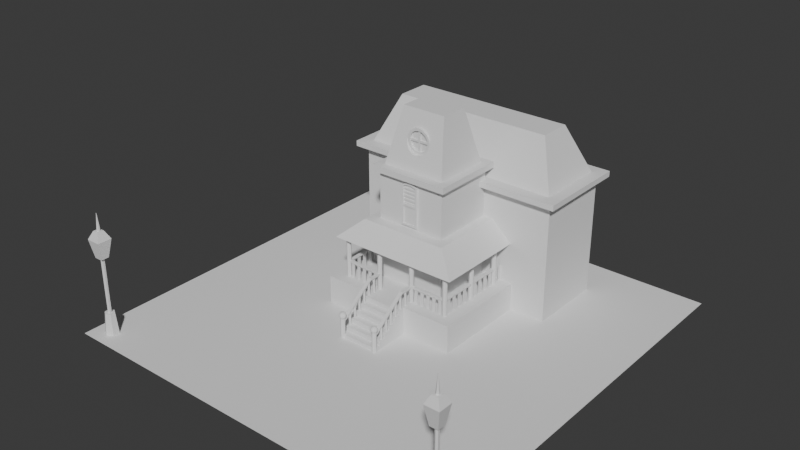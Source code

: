 # Source: house-1.blend  (saved by Blender 4.2.66; exported with 4.5.12 LTS)
import bpy
from mathutils import Matrix  # noqa: F401  (used for matrix-valued properties, if any)

bpy.ops.wm.read_factory_settings(use_empty=True)
scene = bpy.context.scene
scene.name = 'Scene'

# ---- collections
col_collection = bpy.data.collections.new('Collection'); scene.collection.children.link(col_collection)
col_boolean_cutters = bpy.data.collections.new('boolean_cutters'); scene.collection.children.link(col_boolean_cutters)
col_boolean_cutters.hide_render = True

# ---- world
world_world = bpy.data.worlds.new('World'); scene.world = world_world
world_world.use_nodes = True; world_world.node_tree.nodes.clear()
_N = world_world.node_tree.nodes; _L = world_world.node_tree.links
n0 = _N.new('ShaderNodeOutputWorld'); n0.name = 'World Output'; n0.location = (300, 300)
n1 = _N.new('ShaderNodeBackground'); n1.name = 'Background'; n1.location = (10, 300)
n1.inputs[0].default_value = (0.05088, 0.05088, 0.05088, 1.0)
_L.new(n1.outputs[0], n0.inputs[0])
n0.is_active_output = True
world_world.color = (0.05088, 0.05088, 0.05088)
world_world.sun_shadow_jitter_overblur = 0.0

# ---- meshes
me_plane = bpy.data.meshes.new('Plane')
me_plane.from_pydata([(-1.0, -1.0, 0.0), (1.0, -1.0, 0.0), (-1.0, 1.0, 0.0), (1.0, 1.0, 0.0)], [], [(0, 1, 3, 2)])
_uv = me_plane.uv_layers.new(name='UVMap')
_uv.uv.foreach_set('vector', [0.0, 0.0, 1.0, 0.0, 1.0, 1.0, 0.0, 1.0])
me_plane.update()
me_plane_001 = bpy.data.meshes.new('Plane.001')
me_plane_001.from_pydata([(-1.0, -1.0, 0.0), (1.0, -1.0, 0.0), (-1.0, 0.5391, 0.0), (1.0, 0.5391, 0.0), (-1.0, -1.0, 2.353), (1.0, -1.0, 2.353), (-1.0, 0.5391, 2.353), (1.0, 0.5391, 2.353), (1.0, -1.0, 0.5483), (-1.0, -1.0, 0.5483), (1.0, 0.5391, 0.5483), (-1.0, 0.5391, 0.5483), (-0.6625, -1.0, 0.0), (0.6625, -1.0, 0.0), (0.5629, 0.5391, 0.0), (-0.5629, 0.5391, 0.0), (-0.5629, -1.0, 2.353), (0.5629, -1.0, 2.353), (0.5629, 0.5391, 2.353), (-0.5629, 0.5391, 2.353), (-0.5629, 0.5391, 0.5483), (0.5629, 0.5391, 0.5483), (0.6625, -1.0, 0.5483), (-0.6625, -1.0, 0.5483), (-0.6625, -2.917, 0.0), (0.6625, -2.917, 0.0), (0.6625, -2.917, 0.5483), (-0.6625, -2.917, 0.5483)], [], [(13, 14, 3, 1), (22, 8, 5, 17), (8, 10, 7, 5), (11, 9, 4, 6), (20, 11, 6, 19), (15, 2, 11, 20), (2, 0, 9, 11), (1, 3, 10, 8), (13, 1, 8, 22), (0, 12, 23, 9), (12, 13, 25, 24), (3, 14, 21, 10), (14, 15, 20, 21), (10, 21, 18, 7), (21, 20, 19, 18), (9, 23, 16, 4), (23, 22, 17, 16), (0, 2, 15, 12), (12, 15, 14, 13), (24, 25, 26, 27), (23, 12, 24, 27), (13, 22, 26, 25), (22, 23, 27, 26)])
_uv = me_plane_001.uv_layers.new(name='UVMap')
_uv.uv.foreach_set('vector', [0.6667, 0.0, 0.6667, 1.0, 1.0, 1.0, 1.0, 0.0, 0.6667, 0.0, 1.0, 0.0, 1.0, 0.0, 0.6667, 0.0, 1.0, 0.0, 1.0, 1.0, 1.0, 1.0, 1.0, 0.0, 0.0, 1.0, 0.0, 0.0, 0.0, 0.0, 0.0, 1.0, 0.3333, 1.0, 0.0, 1.0, 0.0, 1.0, 0.3333, 1.0, 0.3333, 1.0, 0.0, 1.0, 0.0, 1.0, 0.3333, 1.0, 0.0, 1.0, 0.0, 0.0, 0.0, 0.0, 0.0, 1.0, 1.0, 0.0, 1.0, 1.0, 1.0, 1.0, 1.0, 0.0, 0.6667, 0.0, 1.0, 0.0, 1.0, 0.0, 0.6667, 0.0, 0.0, 0.0, 0.3333, 0.0, 0.3333, 0.0, 0.0, 0.0, 0.3333, 0.0, 0.6667, 0.0, 0.6667, 0.0, 0.3333, 0.0, 1.0, 1.0, 0.6667, 1.0, 0.6667, 1.0, 1.0, 1.0, 0.6667, 1.0, 0.3333, 1.0, 0.3333, 1.0, 0.6667, 1.0, 1.0, 1.0, 0.6667, 1.0, 0.6667, 1.0, 1.0, 1.0, 0.6667, 1.0, 0.3333, 1.0, 0.3333, 1.0, 0.6667, 1.0, 0.0, 0.0, 0.3333, 0.0, 0.3333, 0.0, 0.0, 0.0, 0.3333, 0.0, 0.6667, 0.0, 0.6667, 0.0, 0.3333, 0.0, 0.0, 0.0, 0.0, 1.0, 0.3333, 1.0, 0.3333, 0.0, 0.3333, 0.0, 0.3333, 1.0, 0.6667, 1.0, 0.6667, 0.0, 0.3333, 0.0, 0.6667, 0.0, 0.6667, 0.0, 0.3333, 0.0, 0.3333, 0.0, 0.3333, 0.0, 0.3333, 0.0, 0.3333, 0.0, 0.6667, 0.0, 0.6667, 0.0, 0.6667, 0.0, 0.6667, 0.0, 0.6667, 0.0, 0.3333, 0.0, 0.3333, 0.0, 0.6667, 0.0])
me_plane_001.update()
me_plane_002 = bpy.data.meshes.new('Plane.002')
me_plane_002.from_pydata([(0.334, -1.0, 0.5483), (-0.334, -1.0, 0.5483), (0.334, -2.263, 0.5483), (-0.334, -2.263, 0.5483), (0.334, -1.0, 2.669), (-0.334, -1.0, 2.669), (0.334, -2.263, 2.669), (-0.334, -2.263, 2.669), (-0.334, -2.263, 1.592), (-0.334, -1.0, 1.592), (0.334, -1.0, 1.592), (0.334, -2.263, 1.592)], [], [(0, 2, 3, 1), (9, 8, 7, 5), (10, 9, 5, 4), (11, 10, 4, 6), (8, 11, 6, 7), (3, 2, 11, 8), (2, 0, 10, 11), (0, 1, 9, 10), (1, 3, 8, 9)])
_uv = me_plane_002.uv_layers.new(name='UVMap')
_uv.uv.foreach_set('vector', [0.0, 0.0, 0.0, 0.0, 0.0, 0.0, 0.0, 0.0, 0.0, 0.0, 0.0, 0.0, 0.0, 0.0, 0.0, 0.0, 0.0, 0.0, 0.0, 0.0, 0.0, 0.0, 0.0, 0.0, 0.0, 0.0, 0.0, 0.0, 0.0, 0.0, 0.0, 0.0, 0.0, 0.0, 0.0, 0.0, 0.0, 0.0, 0.0, 0.0, 0.0, 0.0, 0.0, 0.0, 0.0, 0.0, 0.0, 0.0, 0.0, 0.0, 0.0, 0.0, 0.0, 0.0, 0.0, 0.0, 0.0, 0.0, 0.0, 0.0, 0.0, 0.0, 0.0, 0.0, 0.0, 0.0, 0.0, 0.0, 0.0, 0.0, 0.0, 0.0])
me_plane_002.update()
me_plane_003 = bpy.data.meshes.new('Plane.003')
me_plane_003.from_pydata([(-2.07, -1.0, 2.353), (2.07, -1.0, 2.353), (-2.07, 0.5391, 2.353), (2.07, 0.5391, 2.353), (1.603, 0.09138, 3.392), (1.603, -0.5522, 3.392), (-1.603, -0.5522, 3.392), (-1.603, 0.09138, 3.392), (-2.07, 0.5391, 2.353), (-2.07, -1.0, 2.353), (-1.999, -0.929, 2.463), (1.999, -0.929, 2.463), (2.07, -1.0, 2.353), (2.07, 0.5391, 2.353), (-1.999, 0.4681, 2.463), (1.999, 0.4681, 2.463), (-2.236, 0.7045, 2.353), (-2.236, -1.165, 2.353), (-2.236, -1.165, 2.463), (2.236, -1.165, 2.463), (2.236, -1.165, 2.353), (2.236, 0.7045, 2.353), (-2.236, 0.7045, 2.463), (2.236, 0.7045, 2.463)], [], [(6, 5, 4, 7), (0, 2, 3, 1), (2, 0, 9, 8), (1, 3, 13, 12), (7, 4, 15, 14), (4, 5, 11, 15), (11, 10, 18, 19), (10, 14, 22, 18), (9, 12, 20, 17), (13, 8, 16, 21), (3, 2, 8, 13), (0, 1, 12, 9), (6, 7, 14, 10), (5, 6, 10, 11), (16, 17, 18, 22), (20, 21, 23, 19), (21, 16, 22, 23), (17, 20, 19, 18), (15, 11, 19, 23), (14, 15, 23, 22), (12, 13, 21, 20), (8, 9, 17, 16)])
_uv = me_plane_003.uv_layers.new(name='UVMap')
_uv.uv.foreach_set('vector', [0.0, 0.0, 1.0, 0.0, 1.0, 1.0, 0.0, 1.0, 0.0, 0.0, 0.0, 1.0, 1.0, 1.0, 1.0, 0.0, 0.0, 1.0, 0.0, 0.0, 0.0, 0.0, 0.0, 1.0, 1.0, 0.0, 1.0, 1.0, 1.0, 1.0, 1.0, 0.0, 0.0, 1.0, 1.0, 1.0, 1.0, 1.0, 0.0, 1.0, 1.0, 1.0, 1.0, 0.0, 1.0, 0.0, 1.0, 1.0, 1.0, 0.0, 0.0, 0.0, 0.0, 0.0, 1.0, 0.0, 0.0, 0.0, 0.0, 1.0, 0.0, 1.0, 0.0, 0.0, 0.0, 0.0, 1.0, 0.0, 1.0, 0.0, 0.0, 0.0, 1.0, 1.0, 0.0, 1.0, 0.0, 1.0, 1.0, 1.0, 1.0, 1.0, 0.0, 1.0, 0.0, 1.0, 1.0, 1.0, 0.0, 0.0, 1.0, 0.0, 1.0, 0.0, 0.0, 0.0, 0.0, 0.0, 0.0, 1.0, 0.0, 1.0, 0.0, 0.0, 1.0, 0.0, 0.0, 0.0, 0.0, 0.0, 1.0, 0.0, 0.0, 1.0, 0.0, 0.0, 0.0, 0.0, 0.0, 1.0, 1.0, 0.0, 1.0, 1.0, 1.0, 1.0, 1.0, 0.0, 1.0, 1.0, 0.0, 1.0, 0.0, 1.0, 1.0, 1.0, 0.0, 0.0, 1.0, 0.0, 1.0, 0.0, 0.0, 0.0, 1.0, 1.0, 1.0, 0.0, 1.0, 0.0, 1.0, 1.0, 0.0, 1.0, 1.0, 1.0, 1.0, 1.0, 0.0, 1.0, 1.0, 0.0, 1.0, 1.0, 1.0, 1.0, 1.0, 0.0, 0.0, 1.0, 0.0, 0.0, 0.0, 0.0, 0.0, 1.0])
me_plane_003.update()
me_plane_004 = bpy.data.meshes.new('Plane.004')
me_plane_004.from_pydata([(0.6916, -1.0, 2.669), (-0.6916, -1.0, 2.669), (0.6916, -2.263, 2.669), (-0.6916, -2.263, 2.669), (0.4374, -1.352, 3.862), (-0.4374, -1.352, 3.862), (0.4374, -1.911, 3.862), (-0.4374, -1.911, 3.862), (0.6916, -1.0, 2.669), (-0.6916, -1.0, 2.669), (0.6916, -2.263, 2.669), (-0.6916, -2.263, 2.669), (0.6316, -1.06, 2.787), (-0.6316, -1.06, 2.787), (0.6316, -2.203, 2.787), (-0.6316, -2.203, 2.787), (0.7941, -0.8975, 2.669), (-0.7941, -0.8975, 2.669), (0.7941, -2.366, 2.669), (-0.7941, -2.366, 2.669), (0.7941, -0.8975, 2.787), (-0.7941, -0.8975, 2.787), (0.7941, -2.366, 2.787), (-0.7941, -2.366, 2.787)], [], [(0, 2, 3, 1), (4, 5, 7, 6), (1, 3, 11, 9), (5, 4, 12, 13), (7, 5, 13, 15), (3, 2, 10, 11), (14, 15, 23, 22), (12, 14, 22, 20), (8, 9, 17, 16), (9, 11, 19, 17), (0, 1, 9, 8), (4, 6, 14, 12), (6, 7, 15, 14), (2, 0, 8, 10), (16, 17, 21, 20), (18, 16, 20, 22), (19, 18, 22, 23), (17, 19, 23, 21), (10, 8, 16, 18), (11, 10, 18, 19), (15, 13, 21, 23), (13, 12, 20, 21)])
_uv = me_plane_004.uv_layers.new(name='UVMap')
_uv.uv.foreach_set('vector', [0.0, 0.0, 0.0, 0.0, 0.0, 0.0, 0.0, 0.0, 0.0, 0.0, 0.0, 0.0, 0.0, 0.0, 0.0, 0.0, 0.0, 0.0, 0.0, 0.0, 0.0, 0.0, 0.0, 0.0, 0.0, 0.0, 0.0, 0.0, 0.0, 0.0, 0.0, 0.0, 0.0, 0.0, 0.0, 0.0, 0.0, 0.0, 0.0, 0.0, 0.0, 0.0, 0.0, 0.0, 0.0, 0.0, 0.0, 0.0, 0.0, 0.0, 0.0, 0.0, 0.0, 0.0, 0.0, 0.0, 0.0, 0.0, 0.0, 0.0, 0.0, 0.0, 0.0, 0.0, 0.0, 0.0, 0.0, 0.0, 0.0, 0.0, 0.0, 0.0, 0.0, 0.0, 0.0, 0.0, 0.0, 0.0, 0.0, 0.0, 0.0, 0.0, 0.0, 0.0, 0.0, 0.0, 0.0, 0.0, 0.0, 0.0, 0.0, 0.0, 0.0, 0.0, 0.0, 0.0, 0.0, 0.0, 0.0, 0.0, 0.0, 0.0, 0.0, 0.0, 0.0, 0.0, 0.0, 0.0, 0.0, 0.0, 0.0, 0.0, 0.0, 0.0, 0.0, 0.0, 0.0, 0.0, 0.0, 0.0, 0.0, 0.0, 0.0, 0.0, 0.0, 0.0, 0.0, 0.0, 0.0, 0.0, 0.0, 0.0, 0.0, 0.0, 0.0, 0.0, 0.0, 0.0, 0.0, 0.0, 0.0, 0.0, 0.0, 0.0, 0.0, 0.0, 0.0, 0.0, 0.0, 0.0, 0.0, 0.0, 0.0, 0.0, 0.0, 0.0, 0.0, 0.0, 0.0, 0.0, 0.0, 0.0, 0.0, 0.0, 0.0, 0.0, 0.0, 0.0, 0.0, 0.0, 0.0, 0.0, 0.0, 0.0, 0.0, 0.0])
me_plane_004.update()
me_plane_005 = bpy.data.meshes.new('Plane.005')
me_plane_005.from_pydata([(-0.4225, -2.487, 1.728), (-0.4225, -0.9222, 1.728), (0.4225, -0.9222, 1.728), (0.4225, -2.487, 1.728), (-0.6285, -2.805, 1.346), (-0.6285, -0.8884, 1.346), (0.6285, -0.8884, 1.346), (0.6285, -2.805, 1.346)], [], [(1, 2, 6, 5), (3, 0, 4, 7), (0, 1, 5, 4), (2, 3, 7, 6), (3, 2, 1, 0)])
_uv = me_plane_005.uv_layers.new(name='UVMap')
_uv.uv.foreach_set('vector', [0.0, 0.0, 0.0, 0.0, 0.0, 0.0, 0.0, 0.0, 0.0, 0.0, 0.0, 0.0, 0.0, 0.0, 0.0, 0.0, 0.0, 0.0, 0.0, 0.0, 0.0, 0.0, 0.0, 0.0, 0.0, 0.0, 0.0, 0.0, 0.0, 0.0, 0.0, 0.0, 0.0, 0.0, 0.0, 0.0, 0.0, 0.0, 0.0, 0.0])
me_plane_005.update()
me_circle = bpy.data.meshes.new('Circle')
me_circle.from_pydata([(1.192e-07, 0.04543, 0.0), (-0.03213, 0.03213, 0.0), (-0.04543, 0.0, 0.0), (-0.03213, -0.03213, 0.0), (1.192e-07, -0.04543, 0.0), (0.03213, -0.03213, 0.0), (0.04543, 0.0, 0.0), (0.03213, 0.03213, 0.0), (1.192e-07, 0.04543, 0.835), (-0.03213, 0.03213, 0.835), (-0.04543, 0.0, 0.835), (-0.03213, -0.03213, 0.835), (1.192e-07, -0.04543, 0.835), (0.03213, -0.03213, 0.835), (0.04543, 0.0, 0.835), (0.03213, 0.03213, 0.835)], [], [(1, 0, 8, 9), (0, 7, 15, 8), (6, 5, 13, 14), (4, 3, 11, 12), (2, 1, 9, 10), (7, 6, 14, 15), (5, 4, 12, 13), (3, 2, 10, 11)])
_uv = me_circle.uv_layers.new(name='UVMap')
_uv.uv.foreach_set('vector', [0.0, 0.0, 0.0, 0.0, 0.0, 0.0, 0.0, 0.0, 0.0, 0.0, 0.0, 0.0, 0.0, 0.0, 0.0, 0.0, 0.0, 0.0, 0.0, 0.0, 0.0, 0.0, 0.0, 0.0, 0.0, 0.0, 0.0, 0.0, 0.0, 0.0, 0.0, 0.0, 0.0, 0.0, 0.0, 0.0, 0.0, 0.0, 0.0, 0.0, 0.0, 0.0, 0.0, 0.0, 0.0, 0.0, 0.0, 0.0, 0.0, 0.0, 0.0, 0.0, 0.0, 0.0, 0.0, 0.0, 0.0, 0.0, 0.0, 0.0, 0.0, 0.0, 0.0, 0.0])
me_circle.update()
me_circle_001 = bpy.data.meshes.new('Circle.001')
me_circle_001.from_pydata([(1.192e-07, 0.04543, 0.0), (-0.03213, 0.03213, 0.0), (-0.04543, 0.0, 0.0), (-0.03213, -0.03213, 0.0), (1.192e-07, -0.04543, 0.0), (0.03213, -0.03213, 0.0), (0.04543, 0.0, 0.0), (0.03213, 0.03213, 0.0), (1.192e-07, 0.04543, 0.835), (-0.03213, 0.03213, 0.835), (-0.04543, 0.0, 0.835), (-0.03213, -0.03213, 0.835), (1.192e-07, -0.04543, 0.835), (0.03213, -0.03213, 0.835), (0.04543, 0.0, 0.835), (0.03213, 0.03213, 0.835)], [], [(1, 0, 8, 9), (0, 7, 15, 8), (6, 5, 13, 14), (4, 3, 11, 12), (2, 1, 9, 10), (7, 6, 14, 15), (5, 4, 12, 13), (3, 2, 10, 11)])
_uv = me_circle_001.uv_layers.new(name='UVMap')
_uv.uv.foreach_set('vector', [0.0, 0.0, 0.0, 0.0, 0.0, 0.0, 0.0, 0.0, 0.0, 0.0, 0.0, 0.0, 0.0, 0.0, 0.0, 0.0, 0.0, 0.0, 0.0, 0.0, 0.0, 0.0, 0.0, 0.0, 0.0, 0.0, 0.0, 0.0, 0.0, 0.0, 0.0, 0.0, 0.0, 0.0, 0.0, 0.0, 0.0, 0.0, 0.0, 0.0, 0.0, 0.0, 0.0, 0.0, 0.0, 0.0, 0.0, 0.0, 0.0, 0.0, 0.0, 0.0, 0.0, 0.0, 0.0, 0.0, 0.0, 0.0, 0.0, 0.0, 0.0, 0.0, 0.0, 0.0])
me_circle_001.update()
me_circle_002 = bpy.data.meshes.new('Circle.002')
me_circle_002.from_pydata([(1.192e-07, 0.04543, 0.0), (-0.03213, 0.03213, 0.0), (-0.04543, 0.0, 0.0), (-0.03213, -0.03213, 0.0), (1.192e-07, -0.04543, 0.0), (0.03213, -0.03213, 0.0), (0.04543, 0.0, 0.0), (0.03213, 0.03213, 0.0), (1.192e-07, 0.04543, 0.835), (-0.03213, 0.03213, 0.835), (-0.04543, 0.0, 0.835), (-0.03213, -0.03213, 0.835), (1.192e-07, -0.04543, 0.835), (0.03213, -0.03213, 0.835), (0.04543, 0.0, 0.835), (0.03213, 0.03213, 0.835)], [], [(1, 0, 8, 9), (0, 7, 15, 8), (6, 5, 13, 14), (4, 3, 11, 12), (2, 1, 9, 10), (7, 6, 14, 15), (5, 4, 12, 13), (3, 2, 10, 11)])
_uv = me_circle_002.uv_layers.new(name='UVMap')
_uv.uv.foreach_set('vector', [0.0, 0.0, 0.0, 0.0, 0.0, 0.0, 0.0, 0.0, 0.0, 0.0, 0.0, 0.0, 0.0, 0.0, 0.0, 0.0, 0.0, 0.0, 0.0, 0.0, 0.0, 0.0, 0.0, 0.0, 0.0, 0.0, 0.0, 0.0, 0.0, 0.0, 0.0, 0.0, 0.0, 0.0, 0.0, 0.0, 0.0, 0.0, 0.0, 0.0, 0.0, 0.0, 0.0, 0.0, 0.0, 0.0, 0.0, 0.0, 0.0, 0.0, 0.0, 0.0, 0.0, 0.0, 0.0, 0.0, 0.0, 0.0, 0.0, 0.0, 0.0, 0.0, 0.0, 0.0])
me_circle_002.update()
me_circle_003 = bpy.data.meshes.new('Circle.003')
me_circle_003.from_pydata([(0.0, 0.04543, 0.0), (-0.03213, 0.03213, 0.0), (-0.04543, 0.0, 0.0), (-0.03213, -0.03213, 0.0), (0.0, -0.04543, 0.0), (0.03213, -0.03213, 0.0), (0.04543, 0.0, 0.0), (0.03213, 0.03213, 0.0), (0.0, 0.04543, 0.835), (-0.03213, 0.03213, 0.835), (-0.04543, 0.0, 0.835), (-0.03213, -0.03213, 0.835), (0.0, -0.04543, 0.835), (0.03213, -0.03213, 0.835), (0.04543, 0.0, 0.835), (0.03213, 0.03213, 0.835)], [], [(1, 0, 8, 9), (0, 7, 15, 8), (6, 5, 13, 14), (4, 3, 11, 12), (2, 1, 9, 10), (7, 6, 14, 15), (5, 4, 12, 13), (3, 2, 10, 11)])
_uv = me_circle_003.uv_layers.new(name='UVMap')
_uv.uv.foreach_set('vector', [0.0, 0.0, 0.0, 0.0, 0.0, 0.0, 0.0, 0.0, 0.0, 0.0, 0.0, 0.0, 0.0, 0.0, 0.0, 0.0, 0.0, 0.0, 0.0, 0.0, 0.0, 0.0, 0.0, 0.0, 0.0, 0.0, 0.0, 0.0, 0.0, 0.0, 0.0, 0.0, 0.0, 0.0, 0.0, 0.0, 0.0, 0.0, 0.0, 0.0, 0.0, 0.0, 0.0, 0.0, 0.0, 0.0, 0.0, 0.0, 0.0, 0.0, 0.0, 0.0, 0.0, 0.0, 0.0, 0.0, 0.0, 0.0, 0.0, 0.0, 0.0, 0.0, 0.0, 0.0])
me_circle_003.update()
me_plane_006 = bpy.data.meshes.new('Plane.006')
me_plane_006.from_pydata([(0.1896, -2.917, 0.5483), (-0.1896, -2.917, 0.5483), (0.1896, -3.046, 0.5483), (-0.1896, -3.046, 0.5483), (0.1896, -3.046, 0.4534), (-0.1896, -3.046, 0.4534), (0.1896, -3.175, 0.4534), (-0.1896, -3.175, 0.4534), (0.1896, -3.175, 0.3586), (-0.1896, -3.175, 0.3586), (0.1896, -3.303, 0.3586), (-0.1896, -3.303, 0.3586), (0.1896, -3.303, 0.2638), (-0.1896, -3.303, 0.2638), (0.1896, -3.432, 0.2638), (-0.1896, -3.432, 0.2638), (0.1896, -3.432, 0.1689), (-0.1896, -3.432, 0.1689), (0.1896, -3.561, 0.1689), (-0.1896, -3.561, 0.1689), (-0.1896, -2.917, -0.02072), (-0.1896, -3.561, 0.07411), (0.1896, -3.561, 0.07411), (0.1896, -2.917, -0.02072), (0.1896, -3.689, 0.07411), (-0.1896, -3.689, 0.07411), (0.1896, -3.689, -0.02072), (-0.1896, -3.689, -0.02072)], [], [(0, 1, 3, 2), (2, 3, 5, 4), (4, 5, 7, 6), (6, 7, 9, 8), (8, 9, 11, 10), (10, 11, 13, 12), (12, 13, 15, 14), (14, 15, 17, 16), (16, 17, 19, 18), (18, 19, 21, 22), (22, 21, 25, 24), (24, 25, 27, 26), (1, 0, 23, 20), (2, 4, 6, 8, 10, 12, 14, 16, 18, 22, 24, 26, 23, 0), (1, 20, 27, 25, 21, 19, 17, 15, 13, 11, 9, 7, 5, 3), (27, 20, 23, 26)])
_uv = me_plane_006.uv_layers.new(name='UVMap')
_uv.uv.foreach_set('vector', [0.0, 0.0, 0.0, 0.0, 0.0, 0.0, 0.0, 0.0, 0.0, 0.0, 0.0, 0.0, 0.0, 0.0, 0.0, 0.0, 0.0, 0.0, 0.0, 0.0, 0.0, 0.0, 0.0, 0.0, 0.0, 0.0, 0.0, 0.0, 0.0, 0.0, 0.0, 0.0, 0.0, 0.0, 0.0, 0.0, 0.0, 0.0, 0.0, 0.0, 0.0, 0.0, 0.0, 0.0, 0.0, 0.0, 0.0, 0.0, 0.0, 0.0, 0.0, 0.0, 0.0, 0.0, 0.0, 0.0, 0.0, 0.0, 0.0, 0.0, 0.0, 0.0, 0.0, 0.0, 0.0, 0.0, 0.0, 0.0, 0.0, 0.0, 0.0, 0.0, 0.0, 0.0, 0.0, 0.0, 0.0, 0.0, 0.0, 0.0, 0.0, 0.0, 0.0, 0.0, 0.0, 0.0, 0.0, 0.0, 0.0, 0.0, 0.0, 0.0, 0.0, 0.0, 0.0, 0.0, 0.0, 0.0, 0.0, 0.0, 0.0, 0.0, 0.0, 0.0, 0.0, 0.0, 0.0, 0.0, 0.0, 0.0, 0.0, 0.0, 0.0, 0.0, 0.0, 0.0, 0.0, 0.0, 0.0, 0.0, 0.0, 0.0, 0.0, 0.0, 0.0, 0.0, 0.0, 0.0, 0.0, 0.0, 0.0, 0.0, 0.0, 0.0, 0.0, 0.0, 0.0, 0.0, 0.0, 0.0, 0.0, 0.0, 0.0, 0.0, 0.0, 0.0, 0.0, 0.0, 0.0, 0.0, 0.0, 0.0, 0.0, 0.0, 0.0, 0.0, 0.0, 0.0, 0.0, 0.0, 0.0, 0.0, 0.0, 0.0, 0.0, 0.0, 0.0, 0.0])
me_plane_006.update()
me_circle_004 = bpy.data.meshes.new('Circle.004')
me_circle_004.from_pydata([(0.0, 0.04543, 0.0), (-0.03213, 0.03213, 0.0), (-0.04543, 0.0, 0.0), (-0.03213, -0.03213, 0.0), (0.0, -0.04543, 0.0), (0.03213, -0.03213, 0.0), (0.04543, 0.0, 0.0), (0.03213, 0.03213, 0.0), (0.0, 0.04543, 0.44), (-0.03213, 0.03213, 0.44), (-0.04543, 0.0, 0.44), (-0.03213, -0.03213, 0.44), (0.0, -0.04543, 0.44), (0.03213, -0.03213, 0.44), (0.04543, 0.0, 0.44), (0.03213, 0.03213, 0.44)], [], [(1, 0, 8, 9), (0, 7, 15, 8), (6, 5, 13, 14), (4, 3, 11, 12), (2, 1, 9, 10), (7, 6, 14, 15), (5, 4, 12, 13), (3, 2, 10, 11), (9, 8, 15, 14, 13, 12, 11, 10)])
_uv = me_circle_004.uv_layers.new(name='UVMap')
_uv.uv.foreach_set('vector', [0.0, 0.0, 0.0, 0.0, 0.0, 0.0, 0.0, 0.0, 0.0, 0.0, 0.0, 0.0, 0.0, 0.0, 0.0, 0.0, 0.0, 0.0, 0.0, 0.0, 0.0, 0.0, 0.0, 0.0, 0.0, 0.0, 0.0, 0.0, 0.0, 0.0, 0.0, 0.0, 0.0, 0.0, 0.0, 0.0, 0.0, 0.0, 0.0, 0.0, 0.0, 0.0, 0.0, 0.0, 0.0, 0.0, 0.0, 0.0, 0.0, 0.0, 0.0, 0.0, 0.0, 0.0, 0.0, 0.0, 0.0, 0.0, 0.0, 0.0, 0.0, 0.0, 0.0, 0.0, 0.0, 0.0, 0.0, 0.0, 0.0, 0.0, 0.0, 0.0, 0.0, 0.0, 0.0, 0.0, 0.0, 0.0, 0.0, 0.0])
me_circle_004.update()
me_plane_007 = bpy.data.meshes.new('Plane.007')
me_plane_007.from_pydata([(-0.03726, -0.002634, 0.0), (0.03726, -0.002634, 0.0), (-0.03726, 0.7299, 0.5382), (0.03726, 0.7299, 0.5382), (-0.03726, 1.005, 0.5382), (0.03726, 1.005, 0.5382), (-0.03726, 0.7299, 0.5047), (-0.03726, -0.002634, -0.0335), (0.03726, -0.002634, -0.0335), (0.03726, 0.7299, 0.5047), (0.03726, 1.005, 0.5047), (-0.03726, 1.005, 0.5047)], [], [(0, 2, 3, 1), (2, 4, 5, 3), (7, 8, 9, 6), (6, 9, 10, 11), (0, 1, 8, 7), (3, 5, 10, 9), (5, 4, 11, 10), (1, 3, 9, 8), (2, 0, 7, 6), (4, 2, 6, 11)])
_uv = me_plane_007.uv_layers.new(name='UVMap')
_uv.uv.foreach_set('vector', [0.0, 0.0, 0.0, 1.0, 1.0, 1.0, 1.0, 0.0, 0.0, 1.0, 0.0, 1.0, 1.0, 1.0, 1.0, 1.0, 0.0, 0.0, 1.0, 0.0, 1.0, 1.0, 0.0, 1.0, 0.0, 1.0, 1.0, 1.0, 1.0, 1.0, 0.0, 1.0, 0.0, 0.0, 1.0, 0.0, 1.0, 0.0, 0.0, 0.0, 1.0, 1.0, 1.0, 1.0, 1.0, 1.0, 1.0, 1.0, 1.0, 1.0, 0.0, 1.0, 0.0, 1.0, 1.0, 1.0, 1.0, 0.0, 1.0, 1.0, 1.0, 1.0, 1.0, 0.0, 0.0, 1.0, 0.0, 0.0, 0.0, 0.0, 0.0, 1.0, 0.0, 1.0, 0.0, 1.0, 0.0, 1.0, 0.0, 1.0])
me_plane_007.update()
me_roundcube = bpy.data.meshes.new('Roundcube')
me_roundcube.from_pydata([(0.04083, 0.04083, -0.04083), (0.01361, 0.04908, -0.04908), (-0.01361, 0.04908, -0.04908), (0.04908, 0.04908, -0.01361), (0.01636, 0.06684, -0.01636), (-0.01636, 0.06684, -0.01636), (0.04908, 0.04908, 0.01361), (0.01636, 0.06684, 0.01636), (-0.01636, 0.06684, 0.01636), (-0.04083, 0.04083, -0.04083), (-0.04908, 0.01361, -0.04908), (-0.04908, -0.01361, -0.04908), (-0.04908, 0.04908, -0.01361), (-0.06684, 0.01636, -0.01636), (-0.06684, -0.01636, -0.01636), (-0.04908, 0.04908, 0.01361), (-0.06684, 0.01636, 0.01636), (-0.06684, -0.01636, 0.01636), (-0.04083, -0.04083, -0.04083), (-0.01361, -0.04908, -0.04908), (0.01361, -0.04908, -0.04908), (-0.04908, -0.04908, -0.01361), (-0.01636, -0.06684, -0.01636), (0.01636, -0.06684, -0.01636), (-0.04908, -0.04908, 0.01361), (-0.01636, -0.06684, 0.01636), (0.01636, -0.06684, 0.01636), (0.04083, -0.04083, -0.04083), (0.04908, -0.01361, -0.04908), (0.04908, 0.01361, -0.04908), (0.04908, -0.04908, -0.01361), (0.06684, -0.01636, -0.01636), (0.06684, 0.01636, -0.01636), (0.04908, -0.04908, 0.01361), (0.06684, -0.01636, 0.01636), (0.06684, 0.01636, 0.01636), (0.01636, -0.01636, -0.06684), (-0.01636, -0.01636, -0.06684), (0.01636, 0.01636, -0.06684), (-0.01636, 0.01636, -0.06684), (0.04083, 0.04083, 0.04083), (0.01361, 0.04908, 0.04908), (-0.01361, 0.04908, 0.04908), (-0.04083, 0.04083, 0.04083), (0.04908, 0.01361, 0.04908), (0.01636, 0.01636, 0.06684), (-0.01636, 0.01636, 0.06684), (-0.04908, 0.01361, 0.04908), (0.04908, -0.01361, 0.04908), (0.01636, -0.01636, 0.06684), (-0.01636, -0.01636, 0.06684), (-0.04908, -0.01361, 0.04908), (0.04083, -0.04083, 0.04083), (0.01361, -0.04908, 0.04908), (-0.01361, -0.04908, 0.04908), (-0.04083, -0.04083, 0.04083)], [], [(0, 1, 4, 3), (1, 2, 5, 4), (2, 9, 12, 5), (3, 4, 7, 6), (4, 5, 8, 7), (5, 12, 15, 8), (6, 7, 41, 40), (7, 8, 42, 41), (8, 15, 43, 42), (9, 10, 13, 12), (10, 11, 14, 13), (11, 18, 21, 14), (12, 13, 16, 15), (13, 14, 17, 16), (14, 21, 24, 17), (15, 16, 47, 43), (16, 17, 51, 47), (17, 24, 55, 51), (18, 19, 22, 21), (19, 20, 23, 22), (20, 27, 30, 23), (21, 22, 25, 24), (22, 23, 26, 25), (23, 30, 33, 26), (24, 25, 54, 55), (25, 26, 53, 54), (26, 33, 52, 53), (27, 28, 31, 30), (28, 29, 32, 31), (29, 0, 3, 32), (30, 31, 34, 33), (31, 32, 35, 34), (32, 3, 6, 35), (33, 34, 48, 52), (34, 35, 44, 48), (35, 6, 40, 44), (27, 20, 36, 28), (20, 19, 37, 36), (19, 18, 11, 37), (28, 36, 38, 29), (36, 37, 39, 38), (37, 11, 10, 39), (29, 38, 1, 0), (38, 39, 2, 1), (39, 10, 9, 2), (40, 41, 45, 44), (41, 42, 46, 45), (42, 43, 47, 46), (44, 45, 49, 48), (45, 46, 50, 49), (46, 47, 51, 50), (48, 49, 53, 52), (49, 50, 54, 53), (50, 51, 55, 54)])
me_roundcube.update()
me_plane_008 = bpy.data.meshes.new('Plane.008')
me_plane_008.from_pydata([(-0.03153, -0.6309, 0.0), (0.03405, -0.5754, 0.0), (-0.03726, 0.1374, 0.0), (0.03726, 0.1374, 0.0), (1.71, -0.6347, 0.0), (1.71, -0.5716, 0.0), (-0.03153, -0.6309, -0.03351), (0.03405, -0.5754, -0.03351), (-0.03726, 0.1374, -0.03351), (0.03726, 0.1374, -0.03351), (1.71, -0.6347, -0.03351), (1.71, -0.5716, -0.03351)], [], [(0, 1, 3, 2), (0, 4, 5, 1), (6, 8, 9, 7), (6, 7, 11, 10), (4, 0, 6, 10), (5, 4, 10, 11), (0, 2, 8, 6), (1, 5, 11, 7), (3, 1, 7, 9), (2, 3, 9, 8)])
_uv = me_plane_008.uv_layers.new(name='UVMap')
_uv.uv.foreach_set('vector', [0.0, 1.0, 1.0, 1.0, 1.0, 1.0, 0.0, 1.0, 0.0, 1.0, 0.0, 1.0, 1.0, 1.0, 1.0, 1.0, 0.0, 1.0, 0.0, 1.0, 1.0, 1.0, 1.0, 1.0, 0.0, 1.0, 1.0, 1.0, 1.0, 1.0, 0.0, 1.0, 0.0, 1.0, 0.0, 1.0, 0.0, 1.0, 0.0, 1.0, 1.0, 1.0, 0.0, 1.0, 0.0, 1.0, 1.0, 1.0, 0.0, 1.0, 0.0, 1.0, 0.0, 1.0, 0.0, 1.0, 1.0, 1.0, 1.0, 1.0, 1.0, 1.0, 1.0, 1.0, 1.0, 1.0, 1.0, 1.0, 1.0, 1.0, 1.0, 1.0, 0.0, 1.0, 1.0, 1.0, 1.0, 1.0, 0.0, 1.0])
me_plane_008.update()
me_plane_010 = bpy.data.meshes.new('Plane.010')
me_plane_010.from_pydata([(-0.002346, 0.2785, 0.1524), (-0.001825, 0.2166, 0.1524), (-0.001303, 0.1547, 0.1524), (-0.0007821, 0.09283, 0.1524), (-0.0002607, 0.03094, 0.1524), (0.0002607, -0.03094, 0.1524), (0.0007821, -0.09283, 0.1524), (0.001303, -0.1547, 0.1524), (0.001825, -0.2166, 0.1524), (0.002346, -0.2785, 0.1524), (-0.002346, 0.2785, -0.1524), (-0.001825, 0.2166, -0.1524), (-0.001303, 0.1547, -0.1524), (-0.0007821, 0.09283, -0.1524), (-0.0002607, 0.03094, -0.1524), (0.0002607, -0.03094, -0.1524), (0.0007821, -0.09283, -0.1524), (0.001303, -0.1547, -0.1524), (0.001825, -0.2166, -0.1524), (0.002346, -0.2785, -0.1524), (0.01069, 0.2786, 0.1524), (0.01121, 0.2167, 0.1524), (0.01173, 0.1548, 0.1524), (0.01226, 0.09294, 0.1524), (0.01278, 0.03105, 0.1524), (0.0133, -0.03083, 0.1524), (0.01382, -0.09272, 0.1524), (0.01434, -0.1546, 0.1524), (0.01486, -0.2165, 0.1524), (0.01538, -0.2784, 0.1524), (0.01069, 0.2786, -0.1524), (0.01121, 0.2167, -0.1524), (0.01173, 0.1548, -0.1524), (0.01226, 0.09294, -0.1524), (0.01278, 0.03105, -0.1524), (0.0133, -0.03083, -0.1524), (0.01382, -0.09272, -0.1524), (0.01434, -0.1546, -0.1524), (0.01486, -0.2165, -0.1524), (0.01538, -0.2784, -0.1524)], [], [(9, 19, 18, 8), (7, 17, 16, 6), (5, 15, 14, 4), (3, 13, 12, 2), (1, 11, 10, 0), (29, 28, 38, 39), (27, 26, 36, 37), (25, 24, 34, 35), (23, 22, 32, 33), (21, 20, 30, 31), (12, 13, 33, 32), (15, 5, 25, 35), (14, 15, 35, 34), (1, 0, 20, 21), (4, 14, 34, 24), (16, 17, 37, 36), (3, 2, 22, 23), (13, 3, 23, 33), (18, 19, 39, 38), (5, 4, 24, 25), (2, 12, 32, 22), (19, 9, 29, 39), (7, 6, 26, 27), (11, 1, 21, 31), (8, 18, 38, 28), (9, 8, 28, 29), (0, 10, 30, 20), (17, 7, 27, 37), (10, 11, 31, 30), (6, 16, 36, 26)])
_uv = me_plane_010.uv_layers.new(name='UVMap')
_uv.uv.foreach_set('vector', [0.0, 0.0, 0.0, 0.0, 0.0, 0.0, 0.0, 0.0, 0.0, 0.0, 0.0, 0.0, 0.0, 0.0, 0.0, 0.0, 0.0, 0.0, 0.0, 0.0, 0.0, 0.0, 0.0, 0.0, 0.0, 0.0, 0.0, 0.0, 0.0, 0.0, 0.0, 0.0, 0.0, 0.0, 0.0, 0.0, 0.0, 0.0, 0.0, 0.0, 0.0, 0.0, 0.0, 0.0, 0.0, 0.0, 0.0, 0.0, 0.0, 0.0, 0.0, 0.0, 0.0, 0.0, 0.0, 0.0, 0.0, 0.0, 0.0, 0.0, 0.0, 0.0, 0.0, 0.0, 0.0, 0.0, 0.0, 0.0, 0.0, 0.0, 0.0, 0.0, 0.0, 0.0, 0.0, 0.0, 0.0, 0.0, 0.0, 0.0, 0.0, 0.0, 0.0, 0.0, 0.0, 0.0, 0.0, 0.0, 0.0, 0.0, 0.0, 0.0, 0.0, 0.0, 0.0, 0.0, 0.0, 0.0, 0.0, 0.0, 0.0, 0.0, 0.0, 0.0, 0.0, 0.0, 0.0, 0.0, 0.0, 0.0, 0.0, 0.0, 0.0, 0.0, 0.0, 0.0, 0.0, 0.0, 0.0, 0.0, 0.0, 0.0, 0.0, 0.0, 0.0, 0.0, 0.0, 0.0, 0.0, 0.0, 0.0, 0.0, 0.0, 0.0, 0.0, 0.0, 0.0, 0.0, 0.0, 0.0, 0.0, 0.0, 0.0, 0.0, 0.0, 0.0, 0.0, 0.0, 0.0, 0.0, 0.0, 0.0, 0.0, 0.0, 0.0, 0.0, 0.0, 0.0, 0.0, 0.0, 0.0, 0.0, 0.0, 0.0, 0.0, 0.0, 0.0, 0.0, 0.0, 0.0, 0.0, 0.0, 0.0, 0.0, 0.0, 0.0, 0.0, 0.0, 0.0, 0.0, 0.0, 0.0, 0.0, 0.0, 0.0, 0.0, 0.0, 0.0, 0.0, 0.0, 0.0, 0.0, 0.0, 0.0, 0.0, 0.0, 0.0, 0.0, 0.0, 0.0, 0.0, 0.0, 0.0, 0.0, 0.0, 0.0, 0.0, 0.0, 0.0, 0.0, 0.0, 0.0, 0.0, 0.0, 0.0, 0.0, 0.0, 0.0, 0.0, 0.0, 0.0, 0.0, 0.0, 0.0, 0.0, 0.0, 0.0, 0.0, 0.0, 0.0, 0.0, 0.0, 0.0, 0.0, 0.0, 0.0, 0.0, 0.0, 0.0, 0.0])
me_plane_010.update()
me_plane_011 = bpy.data.meshes.new('Plane.011')
me_plane_011.from_pydata([(0.002868, -0.3404, 0.1524), (0.002868, -0.3404, -0.1524), (-0.002607, 0.3094, 0.1524), (-0.002346, 0.2785, 0.1524), (-0.002085, 0.2475, 0.1524), (-0.001825, 0.2166, 0.1524), (-0.001564, 0.1857, 0.1524), (-0.001303, 0.1547, 0.1524), (-0.001043, 0.1238, 0.1524), (-0.0007821, 0.09283, 0.1524), (-0.0005214, 0.06189, 0.1524), (-0.0002607, 0.03094, 0.1524), (-2.91e-11, -1.863e-09, 0.1524), (0.0002607, -0.03094, 0.1524), (0.0005214, -0.06189, 0.1524), (0.0007821, -0.09283, 0.1524), (0.001043, -0.1238, 0.1524), (0.001303, -0.1547, 0.1524), (0.001564, -0.1857, 0.1524), (0.001825, -0.2166, 0.1524), (0.002085, -0.2475, 0.1524), (0.002346, -0.2785, 0.1524), (0.002607, -0.3094, 0.1524), (-0.002607, 0.3094, -0.1524), (-0.002346, 0.2785, -0.1524), (-0.002085, 0.2475, -0.1524), (-0.001825, 0.2166, -0.1524), (-0.001564, 0.1857, -0.1524), (-0.001303, 0.1547, -0.1524), (-0.001043, 0.1238, -0.1524), (-0.0007821, 0.09283, -0.1524), (-0.0005214, 0.06189, -0.1524), (-0.0002607, 0.03094, -0.1524), (-2.91e-11, -1.863e-09, -0.1524), (0.0002607, -0.03094, -0.1524), (0.0005214, -0.06189, -0.1524), (0.0007821, -0.09283, -0.1524), (0.001043, -0.1238, -0.1524), (0.001303, -0.1547, -0.1524), (0.001564, -0.1857, -0.1524), (0.001825, -0.2166, -0.1524), (0.002085, -0.2475, -0.1524), (0.002346, -0.2785, -0.1524), (0.002607, -0.3094, -0.1524), (0.01565, -0.3093, 0.1524), (0.01591, -0.3403, 0.1524), (0.01565, -0.3093, -0.1524), (0.01591, -0.3403, -0.1524), (0.01043, 0.3095, 0.1524), (0.01069, 0.2786, 0.1524), (0.01095, 0.2477, 0.1524), (0.01121, 0.2167, 0.1524), (0.01147, 0.1858, 0.1524), (0.01173, 0.1548, 0.1524), (0.012, 0.1239, 0.1524), (0.01226, 0.09294, 0.1524), (0.01252, 0.062, 0.1524), (0.01278, 0.03105, 0.1524), (0.01304, 0.0001098, 0.1524), (0.0133, -0.03083, 0.1524), (0.01356, -0.06178, 0.1524), (0.01382, -0.09272, 0.1524), (0.01408, -0.1237, 0.1524), (0.01434, -0.1546, 0.1524), (0.0146, -0.1855, 0.1524), (0.01486, -0.2165, 0.1524), (0.01512, -0.2474, 0.1524), (0.01538, -0.2784, 0.1524), (0.01043, 0.3095, -0.1524), (0.01069, 0.2786, -0.1524), (0.01095, 0.2477, -0.1524), (0.01121, 0.2167, -0.1524), (0.01147, 0.1858, -0.1524), (0.01173, 0.1548, -0.1524), (0.012, 0.1239, -0.1524), (0.01226, 0.09294, -0.1524), (0.01252, 0.062, -0.1524), (0.01278, 0.03105, -0.1524), (0.01304, 0.0001098, -0.1524), (0.0133, -0.03083, -0.1524), (0.01356, -0.06178, -0.1524), (0.01382, -0.09272, -0.1524), (0.01408, -0.1237, -0.1524), (0.01434, -0.1546, -0.1524), (0.0146, -0.1855, -0.1524), (0.01486, -0.2165, -0.1524), (0.01512, -0.2474, -0.1524), (0.01538, -0.2784, -0.1524)], [], [(0, 1, 43, 22), (21, 42, 41, 20), (19, 40, 39, 18), (17, 38, 37, 16), (15, 36, 35, 14), (13, 34, 33, 12), (11, 32, 31, 10), (9, 30, 29, 8), (7, 28, 27, 6), (5, 26, 25, 4), (3, 24, 23, 2), (45, 44, 46, 47), (67, 66, 86, 87), (65, 64, 84, 85), (63, 62, 82, 83), (61, 60, 80, 81), (59, 58, 78, 79), (57, 56, 76, 77), (55, 54, 74, 75), (53, 52, 72, 73), (51, 50, 70, 71), (49, 48, 68, 69), (10, 31, 76, 56), (41, 42, 87, 86), (15, 14, 60, 61), (30, 9, 55, 75), (22, 43, 46, 44), (17, 16, 62, 63), (8, 29, 74, 54), (42, 21, 67, 87), (19, 18, 64, 65), (28, 7, 53, 73), (20, 41, 86, 66), (21, 20, 66, 67), (6, 27, 72, 52), (40, 19, 65, 85), (23, 24, 69, 68), (26, 5, 51, 71), (0, 22, 44, 45), (18, 39, 84, 64), (25, 26, 71, 70), (4, 25, 70, 50), (43, 1, 47, 46), (38, 17, 63, 83), (27, 28, 73, 72), (24, 3, 49, 69), (1, 0, 45, 47), (16, 37, 82, 62), (29, 30, 75, 74), (2, 23, 68, 48), (3, 2, 48, 49), (36, 15, 61, 81), (31, 32, 77, 76), (5, 4, 50, 51), (14, 35, 80, 60), (33, 34, 79, 78), (7, 6, 52, 53), (34, 13, 59, 79), (35, 36, 81, 80), (9, 8, 54, 55), (12, 33, 78, 58), (37, 38, 83, 82), (11, 10, 56, 57), (32, 11, 57, 77), (39, 40, 85, 84), (13, 12, 58, 59)])
_uv = me_plane_011.uv_layers.new(name='UVMap')
_uv.uv.foreach_set('vector', [0.0, 0.0, 0.0, 0.0, 0.0, 0.0, 0.0, 0.0, 0.0, 0.0, 0.0, 0.0, 0.0, 0.0, 0.0, 0.0, 0.0, 0.0, 0.0, 0.0, 0.0, 0.0, 0.0, 0.0, 0.0, 0.0, 0.0, 0.0, 0.0, 0.0, 0.0, 0.0, 0.0, 0.0, 0.0, 0.0, 0.0, 0.0, 0.0, 0.0, 0.0, 0.0, 0.0, 0.0, 0.0, 0.0, 0.0, 0.0, 0.0, 0.0, 0.0, 0.0, 0.0, 0.0, 0.0, 0.0, 0.0, 0.0, 0.0, 0.0, 0.0, 0.0, 0.0, 0.0, 0.0, 0.0, 0.0, 0.0, 0.0, 0.0, 0.0, 0.0, 0.0, 0.0, 0.0, 0.0, 0.0, 0.0, 0.0, 0.0, 0.0, 0.0, 0.0, 0.0, 0.0, 0.0, 0.0, 0.0, 0.0, 0.0, 0.0, 0.0, 0.0, 0.0, 0.0, 0.0, 0.0, 0.0, 0.0, 0.0, 0.0, 0.0, 0.0, 0.0, 0.0, 0.0, 0.0, 0.0, 0.0, 0.0, 0.0, 0.0, 0.0, 0.0, 0.0, 0.0, 0.0, 0.0, 0.0, 0.0, 0.0, 0.0, 0.0, 0.0, 0.0, 0.0, 0.0, 0.0, 0.0, 0.0, 0.0, 0.0, 0.0, 0.0, 0.0, 0.0, 0.0, 0.0, 0.0, 0.0, 0.0, 0.0, 0.0, 0.0, 0.0, 0.0, 0.0, 0.0, 0.0, 0.0, 0.0, 0.0, 0.0, 0.0, 0.0, 0.0, 0.0, 0.0, 0.0, 0.0, 0.0, 0.0, 0.0, 0.0, 0.0, 0.0, 0.0, 0.0, 0.0, 0.0, 0.0, 0.0, 0.0, 0.0, 0.0, 0.0, 0.0, 0.0, 0.0, 0.0, 0.0, 0.0, 0.0, 0.0, 0.0, 0.0, 0.0, 0.0, 0.0, 0.0, 0.0, 0.0, 0.0, 0.0, 0.0, 0.0, 0.0, 0.0, 0.0, 0.0, 0.0, 0.0, 0.0, 0.0, 0.0, 0.0, 0.0, 0.0, 0.0, 0.0, 0.0, 0.0, 0.0, 0.0, 0.0, 0.0, 0.0, 0.0, 0.0, 0.0, 0.0, 0.0, 0.0, 0.0, 0.0, 0.0, 0.0, 0.0, 0.0, 0.0, 0.0, 0.0, 0.0, 0.0, 0.0, 0.0, 0.0, 0.0, 0.0, 0.0, 0.0, 0.0, 0.0, 0.0, 0.0, 0.0, 0.0, 0.0, 0.0, 0.0, 0.0, 0.0, 0.0, 0.0, 0.0, 0.0, 0.0, 0.0, 0.0, 0.0, 0.0, 0.0, 0.0, 0.0, 0.0, 0.0, 0.0, 0.0, 0.0, 0.0, 0.0, 0.0, 0.0, 0.0, 0.0, 0.0, 0.0, 0.0, 0.0, 0.0, 0.0, 0.0, 0.0, 0.0, 0.0, 0.0, 0.0, 0.0, 0.0, 0.0, 0.0, 0.0, 0.0, 0.0, 0.0, 0.0, 0.0, 0.0, 0.0, 0.0, 0.0, 0.0, 0.0, 0.0, 0.0, 0.0, 0.0, 0.0, 0.0, 0.0, 0.0, 0.0, 0.0, 0.0, 0.0, 0.0, 0.0, 0.0, 0.0, 0.0, 0.0, 0.0, 0.0, 0.0, 0.0, 0.0, 0.0, 0.0, 0.0, 0.0, 0.0, 0.0, 0.0, 0.0, 0.0, 0.0, 0.0, 0.0, 0.0, 0.0, 0.0, 0.0, 0.0, 0.0, 0.0, 0.0, 0.0, 0.0, 0.0, 0.0, 0.0, 0.0, 0.0, 0.0, 0.0, 0.0, 0.0, 0.0, 0.0, 0.0, 0.0, 0.0, 0.0, 0.0, 0.0, 0.0, 0.0, 0.0, 0.0, 0.0, 0.0, 0.0, 0.0, 0.0, 0.0, 0.0, 0.0, 0.0, 0.0, 0.0, 0.0, 0.0, 0.0, 0.0, 0.0, 0.0, 0.0, 0.0, 0.0, 0.0, 0.0, 0.0, 0.0, 0.0, 0.0, 0.0, 0.0, 0.0, 0.0, 0.0, 0.0, 0.0, 0.0, 0.0, 0.0, 0.0, 0.0, 0.0, 0.0, 0.0, 0.0, 0.0, 0.0, 0.0, 0.0, 0.0, 0.0, 0.0, 0.0, 0.0, 0.0, 0.0, 0.0, 0.0, 0.0, 0.0, 0.0, 0.0, 0.0, 0.0, 0.0, 0.0, 0.0, 0.0, 0.0, 0.0, 0.0, 0.0, 0.0, 0.0, 0.0, 0.0, 0.0, 0.0, 0.0, 0.0, 0.0, 0.0, 0.0, 0.0, 0.0, 0.0, 0.0, 0.0, 0.0, 0.0, 0.0, 0.0, 0.0, 0.0, 0.0, 0.0, 0.0, 0.0, 0.0, 0.0, 0.0, 0.0, 0.0, 0.0, 0.0, 0.0, 0.0, 0.0, 0.0, 0.0, 0.0, 0.0, 0.0, 0.0, 0.0, 0.0, 0.0, 0.0, 0.0, 0.0, 0.0, 0.0, 0.0, 0.0, 0.0, 0.0, 0.0, 0.0, 0.0, 0.0, 0.0, 0.0, 0.0, 0.0, 0.0, 0.0, 0.0, 0.0, 0.0, 0.0, 0.0, 0.0, 0.0, 0.0, 0.0, 0.0, 0.0, 0.0, 0.0, 0.0, 0.0, 0.0, 0.0, 0.0, 0.0, 0.0, 0.0, 0.0, 0.0, 0.0, 0.0, 0.0])
me_plane_011.update()
me_circle_005 = bpy.data.meshes.new('Circle.005')
me_circle_005.from_pydata([(0.0, 0.04543, 0.0), (-0.03213, 0.03213, 0.0), (-0.04543, 0.0, 0.0), (-0.03213, -0.03213, 0.0), (0.0, -0.04543, 0.0), (0.03213, -0.03213, 0.0), (0.04543, 0.0, 0.0), (0.03213, 0.03213, 0.0), (0.000211, 0.04415, 0.3099), (-0.03571, 0.03126, 0.3064), (-0.0506, 0.0001351, 0.2979), (-0.03571, -0.03098, 0.2894), (0.000211, -0.04388, 0.2859), (0.03614, -0.03098, 0.2894), (0.05102, 0.0001351, 0.2979), (0.03614, 0.03126, 0.3064), (-0.01606, 0.03878, 0.0), (-0.01775, 0.0377, 0.3081)], [], [(16, 0, 8, 17), (0, 7, 15, 8), (6, 5, 13, 14), (4, 3, 11, 12), (2, 1, 9, 10), (7, 6, 14, 15), (5, 4, 12, 13), (3, 2, 10, 11), (9, 17, 8, 15, 14, 13, 12, 11, 10), (1, 16, 17, 9)])
_uv = me_circle_005.uv_layers.new(name='UVMap')
_uv.uv.foreach_set('vector', [0.0, 0.0, 0.0, 0.0, 0.0, 0.0, 0.0, 0.0, 0.0, 0.0, 0.0, 0.0, 0.0, 0.0, 0.0, 0.0, 0.0, 0.0, 0.0, 0.0, 0.0, 0.0, 0.0, 0.0, 0.0, 0.0, 0.0, 0.0, 0.0, 0.0, 0.0, 0.0, 0.0, 0.0, 0.0, 0.0, 0.0, 0.0, 0.0, 0.0, 0.0, 0.0, 0.0, 0.0, 0.0, 0.0, 0.0, 0.0, 0.0, 0.0, 0.0, 0.0, 0.0, 0.0, 0.0, 0.0, 0.0, 0.0, 0.0, 0.0, 0.0, 0.0, 0.0, 0.0, 0.0, 0.0, 0.0, 0.0, 0.0, 0.0, 0.0, 0.0, 0.0, 0.0, 0.0, 0.0, 0.0, 0.0, 0.0, 0.0, 0.0, 0.0, 0.0, 0.0, 0.0, 0.0, 0.0, 0.0, 0.0, 0.0])
me_circle_005.update()
me_circle_006 = bpy.data.meshes.new('Circle.006')
me_circle_006.from_pydata([(0.0, 0.04543, 0.0), (-0.03213, 0.03213, 0.0), (-0.04543, 0.0, 0.0), (-0.03213, -0.03213, 0.0), (0.0, -0.04543, 0.0), (0.03213, -0.03213, 0.0), (0.04543, 0.0, 0.0), (0.03213, 0.03213, 0.0), (0.000211, 0.04415, 0.3099), (-0.03571, 0.03126, 0.3064), (-0.0506, 0.0001351, 0.2979), (-0.03571, -0.03098, 0.2894), (0.000211, -0.04388, 0.2859), (0.03614, -0.03098, 0.2894), (0.05102, 0.0001351, 0.2979), (0.03614, 0.03126, 0.3064), (-0.01606, 0.03878, 0.0), (-0.01775, 0.0377, 0.3081)], [], [(16, 0, 8, 17), (0, 7, 15, 8), (6, 5, 13, 14), (4, 3, 11, 12), (2, 1, 9, 10), (7, 6, 14, 15), (5, 4, 12, 13), (3, 2, 10, 11), (9, 17, 8, 15, 14, 13, 12, 11, 10), (1, 16, 17, 9)])
_uv = me_circle_006.uv_layers.new(name='UVMap')
_uv.uv.foreach_set('vector', [0.0, 0.0, 0.0, 0.0, 0.0, 0.0, 0.0, 0.0, 0.0, 0.0, 0.0, 0.0, 0.0, 0.0, 0.0, 0.0, 0.0, 0.0, 0.0, 0.0, 0.0, 0.0, 0.0, 0.0, 0.0, 0.0, 0.0, 0.0, 0.0, 0.0, 0.0, 0.0, 0.0, 0.0, 0.0, 0.0, 0.0, 0.0, 0.0, 0.0, 0.0, 0.0, 0.0, 0.0, 0.0, 0.0, 0.0, 0.0, 0.0, 0.0, 0.0, 0.0, 0.0, 0.0, 0.0, 0.0, 0.0, 0.0, 0.0, 0.0, 0.0, 0.0, 0.0, 0.0, 0.0, 0.0, 0.0, 0.0, 0.0, 0.0, 0.0, 0.0, 0.0, 0.0, 0.0, 0.0, 0.0, 0.0, 0.0, 0.0, 0.0, 0.0, 0.0, 0.0, 0.0, 0.0, 0.0, 0.0, 0.0, 0.0])
me_circle_006.update()
me_circle_007 = bpy.data.meshes.new('Circle.007')
me_circle_007.from_pydata([(0.0, 0.04543, 0.0), (-0.03213, 0.03213, 0.0), (-0.04543, 0.0, 0.0), (-0.03213, -0.03213, 0.0), (0.0, -0.04543, 0.0), (0.03213, -0.03213, 0.0), (0.04543, 0.0, 0.0), (0.03213, 0.03213, 0.0), (0.000211, 0.04415, 0.3099), (-0.03571, 0.03126, 0.3064), (-0.0506, 0.0001351, 0.2979), (-0.03571, -0.03098, 0.2894), (0.000211, -0.04388, 0.2859), (0.03614, -0.03098, 0.2894), (0.05102, 0.0001351, 0.2979), (0.03614, 0.03126, 0.3064), (-0.01606, 0.03878, 0.0), (-0.01775, 0.0377, 0.3081)], [], [(16, 0, 8, 17), (0, 7, 15, 8), (6, 5, 13, 14), (4, 3, 11, 12), (2, 1, 9, 10), (7, 6, 14, 15), (5, 4, 12, 13), (3, 2, 10, 11), (9, 17, 8, 15, 14, 13, 12, 11, 10), (1, 16, 17, 9)])
_uv = me_circle_007.uv_layers.new(name='UVMap')
_uv.uv.foreach_set('vector', [0.0, 0.0, 0.0, 0.0, 0.0, 0.0, 0.0, 0.0, 0.0, 0.0, 0.0, 0.0, 0.0, 0.0, 0.0, 0.0, 0.0, 0.0, 0.0, 0.0, 0.0, 0.0, 0.0, 0.0, 0.0, 0.0, 0.0, 0.0, 0.0, 0.0, 0.0, 0.0, 0.0, 0.0, 0.0, 0.0, 0.0, 0.0, 0.0, 0.0, 0.0, 0.0, 0.0, 0.0, 0.0, 0.0, 0.0, 0.0, 0.0, 0.0, 0.0, 0.0, 0.0, 0.0, 0.0, 0.0, 0.0, 0.0, 0.0, 0.0, 0.0, 0.0, 0.0, 0.0, 0.0, 0.0, 0.0, 0.0, 0.0, 0.0, 0.0, 0.0, 0.0, 0.0, 0.0, 0.0, 0.0, 0.0, 0.0, 0.0, 0.0, 0.0, 0.0, 0.0, 0.0, 0.0, 0.0, 0.0, 0.0, 0.0])
me_circle_007.update()
me_circle_008 = bpy.data.meshes.new('Circle.008')
me_circle_008.from_pydata([(0.0, 0.04543, 0.0), (-0.03213, 0.03213, 0.0), (-0.04543, 0.0, 0.0), (-0.03213, -0.03213, 0.0), (0.0, -0.04543, 0.0), (0.03213, -0.03213, 0.0), (0.04543, 0.0, 0.0), (0.03213, 0.03213, 0.0), (0.000211, 0.04415, 0.3099), (-0.03571, 0.03126, 0.3064), (-0.0506, 0.0001351, 0.2979), (-0.03571, -0.03098, 0.2894), (0.000211, -0.04388, 0.2859), (0.03614, -0.03098, 0.2894), (0.05102, 0.0001351, 0.2979), (0.03614, 0.03126, 0.3064), (-0.01606, 0.03878, 0.0), (-0.01775, 0.0377, 0.3081)], [], [(16, 0, 8, 17), (0, 7, 15, 8), (6, 5, 13, 14), (4, 3, 11, 12), (2, 1, 9, 10), (7, 6, 14, 15), (5, 4, 12, 13), (3, 2, 10, 11), (9, 17, 8, 15, 14, 13, 12, 11, 10), (1, 16, 17, 9)])
_uv = me_circle_008.uv_layers.new(name='UVMap')
_uv.uv.foreach_set('vector', [0.0, 0.0, 0.0, 0.0, 0.0, 0.0, 0.0, 0.0, 0.0, 0.0, 0.0, 0.0, 0.0, 0.0, 0.0, 0.0, 0.0, 0.0, 0.0, 0.0, 0.0, 0.0, 0.0, 0.0, 0.0, 0.0, 0.0, 0.0, 0.0, 0.0, 0.0, 0.0, 0.0, 0.0, 0.0, 0.0, 0.0, 0.0, 0.0, 0.0, 0.0, 0.0, 0.0, 0.0, 0.0, 0.0, 0.0, 0.0, 0.0, 0.0, 0.0, 0.0, 0.0, 0.0, 0.0, 0.0, 0.0, 0.0, 0.0, 0.0, 0.0, 0.0, 0.0, 0.0, 0.0, 0.0, 0.0, 0.0, 0.0, 0.0, 0.0, 0.0, 0.0, 0.0, 0.0, 0.0, 0.0, 0.0, 0.0, 0.0, 0.0, 0.0, 0.0, 0.0, 0.0, 0.0, 0.0, 0.0, 0.0, 0.0])
me_circle_008.update()
me_circle_009 = bpy.data.meshes.new('Circle.009')
me_circle_009.from_pydata([(0.0, 0.04543, 0.0), (-0.03213, 0.03213, 0.0), (-0.04543, 0.0, 0.0), (-0.03213, -0.03213, 0.0), (0.0, -0.04543, 0.0), (0.03213, -0.03213, 0.0), (0.04543, 0.0, 0.0), (0.03213, 0.03213, 0.0), (0.000211, 0.04415, 0.3099), (-0.03571, 0.03126, 0.3064), (-0.0506, 0.0001351, 0.2979), (-0.03571, -0.03098, 0.2894), (0.000211, -0.04388, 0.2859), (0.03614, -0.03098, 0.2894), (0.05102, 0.0001351, 0.2979), (0.03614, 0.03126, 0.3064), (-0.01606, 0.03878, 0.0), (-0.01775, 0.0377, 0.3081)], [], [(16, 0, 8, 17), (0, 7, 15, 8), (6, 5, 13, 14), (4, 3, 11, 12), (2, 1, 9, 10), (7, 6, 14, 15), (5, 4, 12, 13), (3, 2, 10, 11), (9, 17, 8, 15, 14, 13, 12, 11, 10), (1, 16, 17, 9)])
_uv = me_circle_009.uv_layers.new(name='UVMap')
_uv.uv.foreach_set('vector', [0.0, 0.0, 0.0, 0.0, 0.0, 0.0, 0.0, 0.0, 0.0, 0.0, 0.0, 0.0, 0.0, 0.0, 0.0, 0.0, 0.0, 0.0, 0.0, 0.0, 0.0, 0.0, 0.0, 0.0, 0.0, 0.0, 0.0, 0.0, 0.0, 0.0, 0.0, 0.0, 0.0, 0.0, 0.0, 0.0, 0.0, 0.0, 0.0, 0.0, 0.0, 0.0, 0.0, 0.0, 0.0, 0.0, 0.0, 0.0, 0.0, 0.0, 0.0, 0.0, 0.0, 0.0, 0.0, 0.0, 0.0, 0.0, 0.0, 0.0, 0.0, 0.0, 0.0, 0.0, 0.0, 0.0, 0.0, 0.0, 0.0, 0.0, 0.0, 0.0, 0.0, 0.0, 0.0, 0.0, 0.0, 0.0, 0.0, 0.0, 0.0, 0.0, 0.0, 0.0, 0.0, 0.0, 0.0, 0.0, 0.0, 0.0])
me_circle_009.update()
me_circle_010 = bpy.data.meshes.new('Circle.010')
me_circle_010.from_pydata([(0.0, 0.04543, 0.0), (-0.03213, 0.03213, 0.0), (-0.04543, 0.0, 0.0), (-0.03213, -0.03213, 0.0), (0.0, -0.04543, 0.0), (0.03213, -0.03213, 0.0), (0.04543, 0.0, 0.0), (0.03213, 0.03213, 0.0), (-3.831e-05, 0.04454, 0.3203), (-0.03148, 0.03153, 0.3202), (-0.0445, 9.333e-05, 0.3199), (-0.03148, -0.03134, 0.3196), (-3.831e-05, -0.04436, 0.3195), (0.0314, -0.03134, 0.3196), (0.04442, 9.333e-05, 0.3199), (0.0314, 0.03153, 0.3202), (-0.01606, 0.03878, 0.0), (-0.01576, 0.03803, 0.3202)], [], [(16, 0, 8, 17), (0, 7, 15, 8), (6, 5, 13, 14), (4, 3, 11, 12), (2, 1, 9, 10), (7, 6, 14, 15), (5, 4, 12, 13), (3, 2, 10, 11), (9, 17, 8, 15, 14, 13, 12, 11, 10), (1, 16, 17, 9)])
_uv = me_circle_010.uv_layers.new(name='UVMap')
_uv.uv.foreach_set('vector', [0.0, 0.0, 0.0, 0.0, 0.0, 0.0, 0.0, 0.0, 0.0, 0.0, 0.0, 0.0, 0.0, 0.0, 0.0, 0.0, 0.0, 0.0, 0.0, 0.0, 0.0, 0.0, 0.0, 0.0, 0.0, 0.0, 0.0, 0.0, 0.0, 0.0, 0.0, 0.0, 0.0, 0.0, 0.0, 0.0, 0.0, 0.0, 0.0, 0.0, 0.0, 0.0, 0.0, 0.0, 0.0, 0.0, 0.0, 0.0, 0.0, 0.0, 0.0, 0.0, 0.0, 0.0, 0.0, 0.0, 0.0, 0.0, 0.0, 0.0, 0.0, 0.0, 0.0, 0.0, 0.0, 0.0, 0.0, 0.0, 0.0, 0.0, 0.0, 0.0, 0.0, 0.0, 0.0, 0.0, 0.0, 0.0, 0.0, 0.0, 0.0, 0.0, 0.0, 0.0, 0.0, 0.0, 0.0, 0.0, 0.0, 0.0])
me_circle_010.update()
me_circle_011 = bpy.data.meshes.new('Circle.011')
me_circle_011.from_pydata([(0.0, 0.8443, 0.0), (-0.7312, 0.4221, 0.0), (-0.7312, -0.4221, 0.0), (0.0, -0.8443, 0.0), (0.7312, -0.4221, 0.0), (0.7312, 0.4221, 0.0), (1.43e-07, 0.6047, 2.64), (-0.5237, 0.3023, 2.64), (-0.5237, -0.3023, 2.64), (1.43e-07, -0.6047, 2.64), (0.5237, -0.3023, 2.64), (0.5237, 0.3023, 2.64)], [], [(1, 0, 5, 4, 3, 2), (7, 8, 9, 10, 11, 6), (5, 0, 6, 11), (3, 4, 10, 9), (1, 2, 8, 7), (4, 5, 11, 10), (2, 3, 9, 8), (0, 1, 7, 6)])
_uv = me_circle_011.uv_layers.new(name='UVMap')
_uv.uv.foreach_set('vector', [0.0, 0.0, 0.0, 0.0, 0.0, 0.0, 0.0, 0.0, 0.0, 0.0, 0.0, 0.0, 0.0, 0.0, 0.0, 0.0, 0.0, 0.0, 0.0, 0.0, 0.0, 0.0, 0.0, 0.0, 0.0, 0.0, 0.0, 0.0, 0.0, 0.0, 0.0, 0.0, 0.0, 0.0, 0.0, 0.0, 0.0, 0.0, 0.0, 0.0, 0.0, 0.0, 0.0, 0.0, 0.0, 0.0, 0.0, 0.0, 0.0, 0.0, 0.0, 0.0, 0.0, 0.0, 0.0, 0.0, 0.0, 0.0, 0.0, 0.0, 0.0, 0.0, 0.0, 0.0, 0.0, 0.0, 0.0, 0.0, 0.0, 0.0, 0.0, 0.0])
me_circle_011.update()
me_circle_012 = bpy.data.meshes.new('Circle.012')
me_circle_012.from_pydata([(1.235e-06, 0.2303, 1.863), (-0.1994, 0.1151, 1.863), (-0.1994, -0.1151, 1.863), (1.235e-06, -0.2303, 1.863), (0.1994, -0.1151, 1.863), (0.1994, 0.1151, 1.863), (5.572e-08, 0.2303, 12.77), (-0.1994, 0.1151, 12.77), (-0.1994, -0.1151, 12.77), (5.572e-08, -0.2303, 12.77), (0.1994, -0.1151, 12.77), (0.1994, 0.1151, 12.77), (-1.719e-06, 0.02208, 14.83), (-0.01912, 0.01104, 14.83), (-0.01912, -0.01104, 14.83), (-1.719e-06, -0.02208, 14.83), (0.01912, -0.01104, 14.83), (0.01912, 0.01104, 14.83)], [], [(1, 0, 5, 4, 3, 2), (11, 6, 12, 17), (0, 1, 7, 6), (5, 0, 6, 11), (3, 4, 10, 9), (1, 2, 8, 7), (4, 5, 11, 10), (2, 3, 9, 8), (13, 14, 15, 16, 17, 12), (9, 10, 16, 15), (7, 8, 14, 13), (10, 11, 17, 16), (8, 9, 15, 14), (6, 7, 13, 12)])
_uv = me_circle_012.uv_layers.new(name='UVMap')
_uv.uv.foreach_set('vector', [0.0, 0.0, 0.0, 0.0, 0.0, 0.0, 0.0, 0.0, 0.0, 0.0, 0.0, 0.0, 0.0, 0.0, 0.0, 0.0, 0.0, 0.0, 0.0, 0.0, 0.0, 0.0, 0.0, 0.0, 0.0, 0.0, 0.0, 0.0, 0.0, 0.0, 0.0, 0.0, 0.0, 0.0, 0.0, 0.0, 0.0, 0.0, 0.0, 0.0, 0.0, 0.0, 0.0, 0.0, 0.0, 0.0, 0.0, 0.0, 0.0, 0.0, 0.0, 0.0, 0.0, 0.0, 0.0, 0.0, 0.0, 0.0, 0.0, 0.0, 0.0, 0.0, 0.0, 0.0, 0.0, 0.0, 0.0, 0.0, 0.0, 0.0, 0.0, 0.0, 0.0, 0.0, 0.0, 0.0, 0.0, 0.0, 0.0, 0.0, 0.0, 0.0, 0.0, 0.0, 0.0, 0.0, 0.0, 0.0, 0.0, 0.0, 0.0, 0.0, 0.0, 0.0, 0.0, 0.0, 0.0, 0.0, 0.0, 0.0, 0.0, 0.0, 0.0, 0.0, 0.0, 0.0, 0.0, 0.0, 0.0, 0.0, 0.0, 0.0, 0.0, 0.0, 0.0, 0.0, 0.0, 0.0, 0.0, 0.0])
me_circle_012.update()
me_cube_001 = bpy.data.meshes.new('Cube.001')
me_cube_001.from_pydata([(-0.4564, -0.4564, -1.352), (-0.8033, -0.8033, 0.7325), (-0.4564, 0.4564, -1.352), (-0.8033, 0.8033, 0.7325), (0.4564, -0.4564, -1.352), (0.8033, -0.8033, 0.7325), (0.4564, 0.4564, -1.352), (0.8033, 0.8033, 0.7325), (-0.3621, -0.3621, 1.644), (-0.3621, 0.3621, 1.644), (0.3621, 0.3621, 1.644), (0.3621, -0.3621, 1.644)], [], [(0, 1, 3, 2), (2, 3, 7, 6), (6, 7, 5, 4), (4, 5, 1, 0), (2, 6, 4, 0), (7, 3, 9, 10), (10, 9, 8, 11), (5, 7, 10, 11), (3, 1, 8, 9), (1, 5, 11, 8)])
_uv = me_cube_001.uv_layers.new(name='UVMap')
_uv.uv.foreach_set('vector', [0.375, 0.0, 0.625, 0.0, 0.625, 0.25, 0.375, 0.25, 0.375, 0.25, 0.625, 0.25, 0.625, 0.5, 0.375, 0.5, 0.375, 0.5, 0.625, 0.5, 0.625, 0.75, 0.375, 0.75, 0.375, 0.75, 0.625, 0.75, 0.625, 1.0, 0.375, 1.0, 0.125, 0.5, 0.375, 0.5, 0.375, 0.75, 0.125, 0.75, 0.625, 0.5, 0.625, 0.25, 0.625, 0.25, 0.625, 0.5, 0.625, 0.5, 0.875, 0.5, 0.875, 0.75, 0.625, 0.75, 0.625, 0.75, 0.625, 0.5, 0.625, 0.5, 0.625, 0.75, 0.625, 0.25, 0.625, 0.0, 0.625, 0.0, 0.625, 0.25, 0.625, 1.0, 0.625, 0.75, 0.625, 0.75, 0.625, 1.0])
me_cube_001.update()
me_circle_013 = bpy.data.meshes.new('Circle.013')
me_circle_013.from_pydata([(0.0, 0.8443, 0.0), (-0.7312, 0.4221, 0.0), (-0.7312, -0.4221, 0.0), (0.0, -0.8443, 0.0), (0.7312, -0.4221, 0.0), (0.7312, 0.4221, 0.0), (1.43e-07, 0.6047, 2.64), (-0.5237, 0.3023, 2.64), (-0.5237, -0.3023, 2.64), (1.43e-07, -0.6047, 2.64), (0.5237, -0.3023, 2.64), (0.5237, 0.3023, 2.64)], [], [(1, 0, 5, 4, 3, 2), (7, 8, 9, 10, 11, 6), (5, 0, 6, 11), (3, 4, 10, 9), (1, 2, 8, 7), (4, 5, 11, 10), (2, 3, 9, 8), (0, 1, 7, 6)])
_uv = me_circle_013.uv_layers.new(name='UVMap')
_uv.uv.foreach_set('vector', [0.0, 0.0, 0.0, 0.0, 0.0, 0.0, 0.0, 0.0, 0.0, 0.0, 0.0, 0.0, 0.0, 0.0, 0.0, 0.0, 0.0, 0.0, 0.0, 0.0, 0.0, 0.0, 0.0, 0.0, 0.0, 0.0, 0.0, 0.0, 0.0, 0.0, 0.0, 0.0, 0.0, 0.0, 0.0, 0.0, 0.0, 0.0, 0.0, 0.0, 0.0, 0.0, 0.0, 0.0, 0.0, 0.0, 0.0, 0.0, 0.0, 0.0, 0.0, 0.0, 0.0, 0.0, 0.0, 0.0, 0.0, 0.0, 0.0, 0.0, 0.0, 0.0, 0.0, 0.0, 0.0, 0.0, 0.0, 0.0, 0.0, 0.0, 0.0, 0.0])
me_circle_013.update()
me_circle_014 = bpy.data.meshes.new('Circle.014')
me_circle_014.from_pydata([(1.235e-06, 0.2303, 1.863), (-0.1994, 0.1151, 1.863), (-0.1994, -0.1151, 1.863), (1.235e-06, -0.2303, 1.863), (0.1994, -0.1151, 1.863), (0.1994, 0.1151, 1.863), (5.572e-08, 0.2303, 12.77), (-0.1994, 0.1151, 12.77), (-0.1994, -0.1151, 12.77), (5.572e-08, -0.2303, 12.77), (0.1994, -0.1151, 12.77), (0.1994, 0.1151, 12.77), (-1.719e-06, 0.02208, 14.83), (-0.01912, 0.01104, 14.83), (-0.01912, -0.01104, 14.83), (-1.719e-06, -0.02208, 14.83), (0.01912, -0.01104, 14.83), (0.01912, 0.01104, 14.83)], [], [(1, 0, 5, 4, 3, 2), (11, 6, 12, 17), (0, 1, 7, 6), (5, 0, 6, 11), (3, 4, 10, 9), (1, 2, 8, 7), (4, 5, 11, 10), (2, 3, 9, 8), (13, 14, 15, 16, 17, 12), (9, 10, 16, 15), (7, 8, 14, 13), (10, 11, 17, 16), (8, 9, 15, 14), (6, 7, 13, 12)])
_uv = me_circle_014.uv_layers.new(name='UVMap')
_uv.uv.foreach_set('vector', [0.0, 0.0, 0.0, 0.0, 0.0, 0.0, 0.0, 0.0, 0.0, 0.0, 0.0, 0.0, 0.0, 0.0, 0.0, 0.0, 0.0, 0.0, 0.0, 0.0, 0.0, 0.0, 0.0, 0.0, 0.0, 0.0, 0.0, 0.0, 0.0, 0.0, 0.0, 0.0, 0.0, 0.0, 0.0, 0.0, 0.0, 0.0, 0.0, 0.0, 0.0, 0.0, 0.0, 0.0, 0.0, 0.0, 0.0, 0.0, 0.0, 0.0, 0.0, 0.0, 0.0, 0.0, 0.0, 0.0, 0.0, 0.0, 0.0, 0.0, 0.0, 0.0, 0.0, 0.0, 0.0, 0.0, 0.0, 0.0, 0.0, 0.0, 0.0, 0.0, 0.0, 0.0, 0.0, 0.0, 0.0, 0.0, 0.0, 0.0, 0.0, 0.0, 0.0, 0.0, 0.0, 0.0, 0.0, 0.0, 0.0, 0.0, 0.0, 0.0, 0.0, 0.0, 0.0, 0.0, 0.0, 0.0, 0.0, 0.0, 0.0, 0.0, 0.0, 0.0, 0.0, 0.0, 0.0, 0.0, 0.0, 0.0, 0.0, 0.0, 0.0, 0.0, 0.0, 0.0, 0.0, 0.0, 0.0, 0.0])
me_circle_014.update()
me_cube_002 = bpy.data.meshes.new('Cube.002')
me_cube_002.from_pydata([(-0.4564, -0.4564, -1.352), (-0.8033, -0.8033, 0.7325), (-0.4564, 0.4564, -1.352), (-0.8033, 0.8033, 0.7325), (0.4564, -0.4564, -1.352), (0.8033, -0.8033, 0.7325), (0.4564, 0.4564, -1.352), (0.8033, 0.8033, 0.7325), (-0.3621, -0.3621, 1.644), (-0.3621, 0.3621, 1.644), (0.3621, 0.3621, 1.644), (0.3621, -0.3621, 1.644)], [], [(0, 1, 3, 2), (2, 3, 7, 6), (6, 7, 5, 4), (4, 5, 1, 0), (2, 6, 4, 0), (7, 3, 9, 10), (10, 9, 8, 11), (5, 7, 10, 11), (3, 1, 8, 9), (1, 5, 11, 8)])
_uv = me_cube_002.uv_layers.new(name='UVMap')
_uv.uv.foreach_set('vector', [0.375, 0.0, 0.625, 0.0, 0.625, 0.25, 0.375, 0.25, 0.375, 0.25, 0.625, 0.25, 0.625, 0.5, 0.375, 0.5, 0.375, 0.5, 0.625, 0.5, 0.625, 0.75, 0.375, 0.75, 0.375, 0.75, 0.625, 0.75, 0.625, 1.0, 0.375, 1.0, 0.125, 0.5, 0.375, 0.5, 0.375, 0.75, 0.125, 0.75, 0.625, 0.5, 0.625, 0.25, 0.625, 0.25, 0.625, 0.5, 0.625, 0.5, 0.875, 0.5, 0.875, 0.75, 0.625, 0.75, 0.625, 0.75, 0.625, 0.5, 0.625, 0.5, 0.625, 0.75, 0.625, 0.25, 0.625, 0.0, 0.625, 0.0, 0.625, 0.25, 0.625, 1.0, 0.625, 0.75, 0.625, 0.75, 0.625, 1.0])
me_cube_002.update()
me_circle_015 = bpy.data.meshes.new('Circle.015')
me_circle_015.from_pydata([(0.0, 0.8008, 0.0), (-0.3065, 0.7399, 0.0), (-0.5663, 0.5663, 0.0), (-0.7399, 0.3065, 0.0), (-0.8008, 0.0, 0.0), (-0.7399, -0.3065, 0.0), (-0.5663, -0.5663, 0.0), (-0.3065, -0.7399, 0.0), (0.0, -0.8008, 0.0), (0.3065, -0.7399, 0.0), (0.5663, -0.5663, 0.0), (0.7399, -0.3065, 0.0), (0.8008, 0.0, 0.0), (0.7399, 0.3065, 0.0), (0.5663, 0.5663, 0.0), (0.3065, 0.7399, 0.0), (-0.3827, 0.9239, -0.3403), (0.0, 1.0, -0.3403), (-0.7071, 0.7071, -0.3403), (-0.9239, 0.3827, -0.3403), (-1.0, -1.776e-15, -0.3403), (-0.9239, -0.3827, -0.3403), (-0.7071, -0.7071, -0.3403), (-0.3827, -0.9239, -0.3403), (0.0, -1.0, -0.3403), (0.3827, -0.9239, -0.3403), (0.7071, -0.7071, -0.3403), (0.9239, -0.3827, -0.3403), (1.0, -1.776e-15, -0.3403), (0.9239, 0.3827, -0.3403), (0.7071, 0.7071, -0.3403), (0.3827, 0.9239, -0.3403), (-0.3827, 0.9239, 0.0), (0.0, 1.0, 0.0), (-0.7071, 0.7071, 0.0), (-0.9239, 0.3827, 0.0), (-1.0, 0.0, 0.0), (-0.9239, -0.3827, 0.0), (-0.7071, -0.7071, 0.0), (-0.3827, -0.9239, 0.0), (0.0, -1.0, 0.0), (0.3827, -0.9239, 0.0), (0.7071, -0.7071, 0.0), (0.9239, -0.3827, 0.0), (1.0, 0.0, 0.0), (0.9239, 0.3827, 0.0), (0.7071, 0.7071, 0.0), (0.3827, 0.9239, 0.0), (-0.3065, 0.7399, -0.1937), (0.0, 0.8008, -0.1937), (-0.5663, 0.5663, -0.1937), (-0.7399, 0.3065, -0.1937), (-0.8008, 3.423e-09, -0.1937), (-0.7399, -0.3065, -0.1937), (-0.5663, -0.5663, -0.1937), (-0.3065, -0.7399, -0.1937), (0.0, -0.8008, -0.1937), (0.3065, -0.7399, -0.1937), (0.5663, -0.5663, -0.1937), (0.7399, -0.3065, -0.1937), (0.8008, 3.423e-09, -0.1937), (0.7399, 0.3065, -0.1937), (0.5663, 0.5663, -0.1937), (0.3065, 0.7399, -0.1937)], [], [(11, 10, 58, 59), (16, 18, 19, 20, 21, 22, 23, 24, 25, 26, 27, 28, 29, 30, 31, 17), (39, 40, 24, 23), (33, 32, 16, 17), (47, 33, 17, 31), (40, 41, 25, 24), (32, 34, 18, 16), (41, 42, 26, 25), (34, 35, 19, 18), (42, 43, 27, 26), (35, 36, 20, 19), (43, 44, 28, 27), (36, 37, 21, 20), (44, 45, 29, 28), (37, 38, 22, 21), (45, 46, 30, 29), (38, 39, 23, 22), (46, 47, 31, 30), (0, 1, 32, 33), (1, 2, 34, 32), (2, 3, 35, 34), (3, 4, 36, 35), (4, 5, 37, 36), (5, 6, 38, 37), (6, 7, 39, 38), (7, 8, 40, 39), (8, 9, 41, 40), (9, 10, 42, 41), (10, 11, 43, 42), (11, 12, 44, 43), (12, 13, 45, 44), (13, 14, 46, 45), (14, 15, 47, 46), (15, 0, 33, 47), (48, 49, 63, 62, 61, 60, 59, 58, 57, 56, 55, 54, 53, 52, 51, 50), (4, 3, 51, 52), (12, 11, 59, 60), (5, 4, 52, 53), (13, 12, 60, 61), (6, 5, 53, 54), (14, 13, 61, 62), (7, 6, 54, 55), (15, 14, 62, 63), (8, 7, 55, 56), (1, 0, 49, 48), (0, 15, 63, 49), (9, 8, 56, 57), (2, 1, 48, 50), (10, 9, 57, 58), (3, 2, 50, 51)])
_uv = me_circle_015.uv_layers.new(name='UVMap')
_uv.uv.foreach_set('vector', [0.0, 0.0, 0.0, 0.0, 0.0, 0.0, 0.0, 0.0, 0.0, 0.0, 0.0, 0.0, 0.0, 0.0, 0.0, 0.0, 0.0, 0.0, 0.0, 0.0, 0.0, 0.0, 0.0, 0.0, 0.0, 0.0, 0.0, 0.0, 0.0, 0.0, 0.0, 0.0, 0.0, 0.0, 0.0, 0.0, 0.0, 0.0, 0.0, 0.0, 0.0, 0.0, 0.0, 0.0, 0.0, 0.0, 0.0, 0.0, 0.0, 0.0, 0.0, 0.0, 0.0, 0.0, 0.0, 0.0, 0.0, 0.0, 0.0, 0.0, 0.0, 0.0, 0.0, 0.0, 0.0, 0.0, 0.0, 0.0, 0.0, 0.0, 0.0, 0.0, 0.0, 0.0, 0.0, 0.0, 0.0, 0.0, 0.0, 0.0, 0.0, 0.0, 0.0, 0.0, 0.0, 0.0, 0.0, 0.0, 0.0, 0.0, 0.0, 0.0, 0.0, 0.0, 0.0, 0.0, 0.0, 0.0, 0.0, 0.0, 0.0, 0.0, 0.0, 0.0, 0.0, 0.0, 0.0, 0.0, 0.0, 0.0, 0.0, 0.0, 0.0, 0.0, 0.0, 0.0, 0.0, 0.0, 0.0, 0.0, 0.0, 0.0, 0.0, 0.0, 0.0, 0.0, 0.0, 0.0, 0.0, 0.0, 0.0, 0.0, 0.0, 0.0, 0.0, 0.0, 0.0, 0.0, 0.0, 0.0, 0.0, 0.0, 0.0, 0.0, 0.0, 0.0, 0.0, 0.0, 0.0, 0.0, 0.0, 0.0, 0.0, 0.0, 0.0, 0.0, 0.0, 0.0, 0.0, 0.0, 0.0, 0.0, 0.0, 0.0, 0.0, 0.0, 0.0, 0.0, 0.0, 0.0, 0.0, 0.0, 0.0, 0.0, 0.0, 0.0, 0.0, 0.0, 0.0, 0.0, 0.0, 0.0, 0.0, 0.0, 0.0, 0.0, 0.0, 0.0, 0.0, 0.0, 0.0, 0.0, 0.0, 0.0, 0.0, 0.0, 0.0, 0.0, 0.0, 0.0, 0.0, 0.0, 0.0, 0.0, 0.0, 0.0, 0.0, 0.0, 0.0, 0.0, 0.0, 0.0, 0.0, 0.0, 0.0, 0.0, 0.0, 0.0, 0.0, 0.0, 0.0, 0.0, 0.0, 0.0, 0.0, 0.0, 0.0, 0.0, 0.0, 0.0, 0.0, 0.0, 0.0, 0.0, 0.0, 0.0, 0.0, 0.0, 0.0, 0.0, 0.0, 0.0, 0.0, 0.0, 0.0, 0.0, 0.0, 0.0, 0.0, 0.0, 0.0, 0.0, 0.0, 0.0, 0.0, 0.0, 0.0, 0.0, 0.0, 0.0, 0.0, 0.0, 0.0, 0.0, 0.0, 0.0, 0.0, 0.0, 0.0, 0.0, 0.0, 0.0, 0.0, 0.0, 0.0, 0.0, 0.0, 0.0, 0.0, 0.0, 0.0, 0.0, 0.0, 0.0, 0.0, 0.0, 0.0, 0.0, 0.0, 0.0, 0.0, 0.0, 0.0, 0.0, 0.0, 0.0, 0.0, 0.0, 0.0, 0.0, 0.0, 0.0, 0.0, 0.0, 0.0, 0.0, 0.0, 0.0, 0.0, 0.0, 0.0, 0.0, 0.0, 0.0, 0.0, 0.0, 0.0, 0.0, 0.0, 0.0, 0.0, 0.0, 0.0, 0.0, 0.0, 0.0, 0.0, 0.0, 0.0, 0.0, 0.0, 0.0, 0.0, 0.0, 0.0, 0.0, 0.0, 0.0, 0.0, 0.0, 0.0, 0.0, 0.0, 0.0, 0.0, 0.0, 0.0, 0.0, 0.0, 0.0, 0.0, 0.0, 0.0, 0.0, 0.0, 0.0, 0.0, 0.0, 0.0, 0.0, 0.0, 0.0, 0.0, 0.0, 0.0, 0.0, 0.0, 0.0, 0.0, 0.0, 0.0, 0.0, 0.0, 0.0, 0.0, 0.0, 0.0, 0.0, 0.0, 0.0, 0.0, 0.0, 0.0, 0.0, 0.0, 0.0, 0.0, 0.0, 0.0, 0.0, 0.0, 0.0, 0.0, 0.0, 0.0, 0.0, 0.0, 0.0, 0.0, 0.0, 0.0, 0.0, 0.0, 0.0, 0.0, 0.0, 0.0, 0.0, 0.0, 0.0, 0.0, 0.0, 0.0, 0.0, 0.0, 0.0, 0.0, 0.0, 0.0, 0.0, 0.0, 0.0, 0.0, 0.0, 0.0, 0.0, 0.0, 0.0, 0.0, 0.0, 0.0, 0.0, 0.0, 0.0, 0.0, 0.0, 0.0, 0.0, 0.0, 0.0, 0.0, 0.0, 0.0, 0.0, 0.0, 0.0, 0.0, 0.0])
me_circle_015.update()
me_circle_016 = bpy.data.meshes.new('Circle.016')
me_circle_016.from_pydata([(0.0, 1.0, 0.0), (-0.3827, 0.9239, 0.0), (-0.7071, 0.7071, 0.0), (-0.9239, 0.3827, 0.0), (-1.0, 0.0, 0.0), (-0.9239, -0.3827, 0.0), (-0.7071, -0.7071, 0.0), (-0.3827, -0.9239, 0.0), (0.0, -1.0, 0.0), (0.3827, -0.9239, 0.0), (0.7071, -0.7071, 0.0), (0.9239, -0.3827, 0.0), (1.0, 0.0, 0.0), (0.9239, 0.3827, 0.0), (0.7071, 0.7071, 0.0), (0.3827, 0.9239, 0.0), (-0.3827, 0.9239, 0.9446), (0.0, 1.0, 0.9446), (-0.7071, 0.7071, 0.9446), (-0.9239, 0.3827, 0.9446), (-1.0, 0.0, 0.9446), (-0.9239, -0.3827, 0.9446), (-0.7071, -0.7071, 0.9446), (-0.3827, -0.9239, 0.9446), (0.0, -1.0, 0.9446), (0.3827, -0.9239, 0.9446), (0.7071, -0.7071, 0.9446), (0.9239, -0.3827, 0.9446), (1.0, 0.0, 0.9446), (0.9239, 0.3827, 0.9446), (0.7071, 0.7071, 0.9446), (0.3827, 0.9239, 0.9446)], [], [(1, 0, 15, 14, 13, 12, 11, 10, 9, 8, 7, 6, 5, 4, 3, 2), (16, 18, 19, 20, 21, 22, 23, 24, 25, 26, 27, 28, 29, 30, 31, 17), (10, 11, 27, 26), (3, 4, 20, 19), (11, 12, 28, 27), (4, 5, 21, 20), (12, 13, 29, 28), (5, 6, 22, 21), (13, 14, 30, 29), (6, 7, 23, 22), (14, 15, 31, 30), (7, 8, 24, 23), (0, 1, 16, 17), (15, 0, 17, 31), (8, 9, 25, 24), (1, 2, 18, 16), (9, 10, 26, 25), (2, 3, 19, 18)])
_uv = me_circle_016.uv_layers.new(name='UVMap')
_uv.uv.foreach_set('vector', [0.0, 0.0, 0.0, 0.0, 0.0, 0.0, 0.0, 0.0, 0.0, 0.0, 0.0, 0.0, 0.0, 0.0, 0.0, 0.0, 0.0, 0.0, 0.0, 0.0, 0.0, 0.0, 0.0, 0.0, 0.0, 0.0, 0.0, 0.0, 0.0, 0.0, 0.0, 0.0, 0.0, 0.0, 0.0, 0.0, 0.0, 0.0, 0.0, 0.0, 0.0, 0.0, 0.0, 0.0, 0.0, 0.0, 0.0, 0.0, 0.0, 0.0, 0.0, 0.0, 0.0, 0.0, 0.0, 0.0, 0.0, 0.0, 0.0, 0.0, 0.0, 0.0, 0.0, 0.0, 0.0, 0.0, 0.0, 0.0, 0.0, 0.0, 0.0, 0.0, 0.0, 0.0, 0.0, 0.0, 0.0, 0.0, 0.0, 0.0, 0.0, 0.0, 0.0, 0.0, 0.0, 0.0, 0.0, 0.0, 0.0, 0.0, 0.0, 0.0, 0.0, 0.0, 0.0, 0.0, 0.0, 0.0, 0.0, 0.0, 0.0, 0.0, 0.0, 0.0, 0.0, 0.0, 0.0, 0.0, 0.0, 0.0, 0.0, 0.0, 0.0, 0.0, 0.0, 0.0, 0.0, 0.0, 0.0, 0.0, 0.0, 0.0, 0.0, 0.0, 0.0, 0.0, 0.0, 0.0, 0.0, 0.0, 0.0, 0.0, 0.0, 0.0, 0.0, 0.0, 0.0, 0.0, 0.0, 0.0, 0.0, 0.0, 0.0, 0.0, 0.0, 0.0, 0.0, 0.0, 0.0, 0.0, 0.0, 0.0, 0.0, 0.0, 0.0, 0.0, 0.0, 0.0, 0.0, 0.0, 0.0, 0.0, 0.0, 0.0, 0.0, 0.0, 0.0, 0.0, 0.0, 0.0, 0.0, 0.0, 0.0, 0.0, 0.0, 0.0, 0.0, 0.0, 0.0, 0.0, 0.0, 0.0, 0.0, 0.0, 0.0, 0.0, 0.0, 0.0, 0.0, 0.0, 0.0, 0.0])
me_circle_016.update()
me_plane_012 = bpy.data.meshes.new('Plane.012')
me_plane_012.from_pydata([(0.09986, 1.0, 0.07922), (-0.09986, 1.0, 0.07922), (-0.09986, -1.0, 0.07922), (0.09986, -1.0, 0.07922), (0.09986, 0.09986, 0.07922), (1.0, -0.09986, 0.07922), (1.0, 0.09986, 0.07922), (-1.0, 0.09986, 0.07922), (-1.0, -0.09986, 0.07922), (-0.09986, 0.09986, 0.07922), (-0.09986, -0.09986, 0.07922), (0.09986, -0.09986, 0.07922), (1.0, -0.09986, -0.08954), (1.0, 0.09986, -0.08954), (-0.09986, 0.09986, -0.08954), (-1.0, 0.09986, -0.08954), (0.09986, -0.09986, -0.08954), (0.09986, 0.09986, -0.08954), (-1.0, -0.09986, -0.08954), (-0.09986, -0.09986, -0.08954), (-0.09986, -1.0, -0.08954), (0.09986, -1.0, -0.08954), (-0.09986, 1.0, -0.08954), (0.09986, 1.0, -0.08954)], [], [(6, 5, 11, 4), (9, 10, 8, 7), (3, 2, 10, 11), (4, 9, 1, 0), (4, 11, 10, 9), (13, 17, 16, 12), (14, 15, 18, 19), (21, 16, 19, 20), (17, 23, 22, 14), (17, 14, 19, 16), (8, 10, 19, 18), (4, 0, 23, 17), (9, 7, 15, 14), (2, 3, 21, 20), (10, 2, 20, 19), (11, 5, 12, 16), (1, 9, 14, 22), (7, 8, 18, 15), (6, 4, 17, 13), (0, 1, 22, 23), (5, 6, 13, 12), (3, 11, 16, 21)])
_uv = me_plane_012.uv_layers.new(name='UVMap')
_uv.uv.foreach_set('vector', [1.0, 0.5499, 1.0, 0.4501, 0.5499, 0.4501, 0.5499, 0.5499, 0.4501, 0.5499, 0.4501, 0.4501, 0.0, 0.4501, 0.0, 0.5499, 0.5499, 0.0, 0.4501, 0.0, 0.4501, 0.4501, 0.5499, 0.4501, 0.5499, 0.5499, 0.4501, 0.5499, 0.4501, 1.0, 0.5499, 1.0, 0.5499, 0.5499, 0.5499, 0.4501, 0.4501, 0.4501, 0.4501, 0.5499, 1.0, 0.5499, 0.5499, 0.5499, 0.5499, 0.4501, 1.0, 0.4501, 0.4501, 0.5499, 0.0, 0.5499, 0.0, 0.4501, 0.4501, 0.4501, 0.5499, 0.0, 0.5499, 0.4501, 0.4501, 0.4501, 0.4501, 0.0, 0.5499, 0.5499, 0.5499, 1.0, 0.4501, 1.0, 0.4501, 0.5499, 0.5499, 0.5499, 0.4501, 0.5499, 0.4501, 0.4501, 0.5499, 0.4501, 0.0, 0.4501, 0.4501, 0.4501, 0.4501, 0.4501, 0.0, 0.4501, 0.5499, 0.5499, 0.5499, 1.0, 0.5499, 1.0, 0.5499, 0.5499, 0.4501, 0.5499, 0.0, 0.5499, 0.0, 0.5499, 0.4501, 0.5499, 0.4501, 0.0, 0.5499, 0.0, 0.5499, 0.0, 0.4501, 0.0, 0.4501, 0.4501, 0.4501, 0.0, 0.4501, 0.0, 0.4501, 0.4501, 0.5499, 0.4501, 1.0, 0.4501, 1.0, 0.4501, 0.5499, 0.4501, 0.4501, 1.0, 0.4501, 0.5499, 0.4501, 0.5499, 0.4501, 1.0, 0.0, 0.5499, 0.0, 0.4501, 0.0, 0.4501, 0.0, 0.5499, 1.0, 0.5499, 0.5499, 0.5499, 0.5499, 0.5499, 1.0, 0.5499, 0.5499, 1.0, 0.4501, 1.0, 0.4501, 1.0, 0.5499, 1.0, 1.0, 0.4501, 1.0, 0.5499, 1.0, 0.5499, 1.0, 0.4501, 0.5499, 0.0, 0.5499, 0.4501, 0.5499, 0.4501, 0.5499, 0.0])
me_plane_012.update()
me_plane_013 = bpy.data.meshes.new('Plane.013')
me_plane_013.from_pydata([(-0.1661, -0.384, 0.0), (0.1661, -0.384, 0.0), (-0.1661, 0.3987, -6.456e-10), (0.1661, 0.3987, -6.456e-10), (-0.1107, -0.384, 0.0), (-0.05535, -0.384, 0.0), (4.949e-09, -0.384, 0.0), (0.05535, -0.384, 0.0), (0.1107, -0.384, 0.0), (0.1107, 0.4192, -1.538e-09), (0.05535, 0.4363, -2.288e-09), (-4.949e-09, 0.4435, -2.603e-09), (-0.05535, 0.4363, -2.288e-09), (-0.1107, 0.4192, -1.538e-09), (-0.1349, -0.3529, 0.06482), (0.1349, -0.3529, 0.06482), (-0.1349, 0.3771, 0.06482), (0.1349, 0.3771, 0.06482), (-0.1107, -0.3529, 0.06482), (-0.05535, -0.3529, 0.06482), (4.949e-09, -0.3529, 0.06482), (0.05535, -0.3529, 0.06482), (0.1107, -0.3529, 0.06482), (0.1007, 0.3897, 0.06482), (0.04869, 0.4058, 0.06482), (-4.949e-09, 0.4121, 0.06482), (-0.04869, 0.4058, 0.06482), (-0.1007, 0.3897, 0.06482), (-0.1661, 0.3987, 0.06482), (-0.1661, -0.384, 0.06482), (0.1107, -0.384, 0.06482), (0.1661, -0.384, 0.06482), (0.1661, 0.3987, 0.06482), (-0.1107, 0.4192, 0.06482), (-0.1107, -0.384, 0.06482), (-0.05535, -0.384, 0.06482), (4.949e-09, -0.384, 0.06482), (0.05535, -0.384, 0.06482), (0.1107, 0.4192, 0.06482), (0.05535, 0.4363, 0.06482), (-4.949e-09, 0.4435, 0.06482), (-0.05535, 0.4363, 0.06482), (-0.1349, 0.3771, 0.03459), (-0.1349, -0.3529, 0.03459), (0.1107, -0.3529, 0.03459), (0.1349, -0.3529, 0.03459), (0.1349, 0.3771, 0.03459), (-0.1007, 0.3897, 0.03459), (-0.1107, -0.3529, 0.03459), (-0.05535, -0.3529, 0.03459), (4.949e-09, -0.3529, 0.03459), (0.05535, -0.3529, 0.03459), (0.1007, 0.3897, 0.03459), (0.04869, 0.4058, 0.03459), (-4.949e-09, 0.4121, 0.03459), (-0.04869, 0.4058, 0.03459), (-0.1661, 0.007385, -3.228e-10), (0.1661, 0.007385, -3.228e-10), (-0.1107, 0.0176, -7.692e-10), (-0.05535, 0.02617, -1.144e-09), (0.0, 0.02977, -1.301e-09), (0.05535, 0.02617, -1.144e-09), (0.1107, 0.0176, -7.692e-10), (-0.1661, 0.007385, 0.06482), (0.1661, 0.007385, 0.06482), (-0.1349, 0.0121, 0.06482), (0.1349, 0.0121, 0.06482), (-0.1349, -0.01107, 0.03459), (-0.1349, 0.03527, 0.03459), (-0.1349, 0.0121, 0.05776), (0.1349, 0.03527, 0.03459), (0.1349, -0.01107, 0.03459), (0.1349, 0.0121, 0.05776), (-0.1349, -0.01107, 0.05619), (-0.1349, 0.03527, 0.05619), (0.1349, 0.03527, 0.05619), (0.1349, -0.01107, 0.05619)], [], [(62, 9, 3, 57), (56, 2, 13, 58), (58, 13, 12, 59), (59, 12, 11, 60), (60, 11, 10, 61), (61, 10, 9, 62), (20, 21, 51, 50), (11, 12, 41, 40), (4, 5, 35, 34), (12, 13, 33, 41), (5, 6, 36, 35), (6, 7, 37, 36), (56, 0, 29, 63), (7, 8, 30, 37), (8, 1, 31, 30), (3, 9, 38, 32), (57, 3, 32, 64), (9, 10, 39, 38), (13, 2, 28, 33), (10, 11, 40, 39), (0, 4, 34, 29), (65, 16, 28, 63), (15, 22, 30, 31), (66, 15, 31, 64), (16, 27, 33, 28), (18, 14, 29, 34), (19, 18, 34, 35), (20, 19, 35, 36), (21, 20, 36, 37), (22, 21, 37, 30), (23, 17, 32, 38), (24, 23, 38, 39), (25, 24, 39, 40), (26, 25, 40, 41), (27, 26, 41, 33), (66, 17, 46, 70, 72), (68, 70, 46, 52, 53, 54, 55, 47, 42), (21, 22, 44, 51), (22, 15, 45, 44), (17, 23, 52, 46), (15, 66, 72, 71, 45), (23, 24, 53, 52), (27, 16, 42, 47), (24, 25, 54, 53), (14, 18, 48, 43), (25, 26, 55, 54), (18, 19, 49, 48), (26, 27, 47, 55), (19, 20, 50, 49), (65, 14, 43, 67, 69), (17, 66, 64, 32), (14, 65, 63, 29), (1, 57, 64, 31), (2, 56, 63, 28), (7, 61, 62, 8), (6, 60, 61, 7), (5, 59, 60, 6), (4, 58, 59, 5), (0, 56, 58, 4), (8, 62, 57, 1), (16, 65, 69, 68, 42), (67, 68, 69), (70, 71, 72), (67, 71, 76, 73), (71, 67, 43, 48, 49, 50, 51, 44, 45), (75, 74, 73, 76), (68, 67, 73, 74), (70, 68, 74, 75), (71, 70, 75, 76)])
_uv = me_plane_013.uv_layers.new(name='UVMap')
_uv.uv.foreach_set('vector', [0.8333, 0.5, 0.8333, 1.0, 1.0, 1.0, 1.0, 0.5, 0.0, 0.5, 0.0, 1.0, 0.1667, 1.0, 0.1667, 0.5, 0.1667, 0.5, 0.1667, 1.0, 0.3333, 1.0, 0.3333, 0.5, 0.3333, 0.5, 0.3333, 1.0, 0.5, 1.0, 0.5, 0.5, 0.5, 0.5, 0.5, 1.0, 0.6667, 1.0, 0.6667, 0.5, 0.6667, 0.5, 0.6667, 1.0, 0.8333, 1.0, 0.8333, 0.5, 0.5, 0.03951, 0.6667, 0.03952, 0.6667, 0.03952, 0.5, 0.03951, 0.5, 1.0, 0.3333, 1.0, 0.3333, 1.0, 0.5, 1.0, 0.1667, 0.0, 0.3333, 0.0, 0.3333, 0.0, 0.1667, 0.0, 0.3333, 1.0, 0.1667, 1.0, 0.1667, 1.0, 0.3333, 1.0, 0.3333, 0.0, 0.5, 0.0, 0.5, 0.0, 0.3333, 0.0, 0.5, 0.0, 0.6667, 0.0, 0.6667, 0.0, 0.5, 0.0, 0.0, 0.5, 0.0, 0.0, 0.0, 0.0, 0.0, 0.5, 0.6667, 0.0, 0.8333, 0.0, 0.8333, 0.0, 0.6667, 0.0, 0.8333, 0.0, 1.0, 0.0, 1.0, 0.0, 0.8333, 0.0, 1.0, 1.0, 0.8333, 1.0, 0.8333, 1.0, 1.0, 1.0, 1.0, 0.5, 1.0, 1.0, 1.0, 1.0, 1.0, 0.5, 0.8333, 1.0, 0.6667, 1.0, 0.6667, 1.0, 0.8333, 1.0, 0.1667, 1.0, 0.0, 1.0, 0.0, 1.0, 0.1667, 1.0, 0.6667, 1.0, 0.5, 1.0, 0.5, 1.0, 0.6667, 1.0, 0.0, 0.0, 0.1667, 0.0, 0.1667, 0.0, 0.0, 0.0, 0.09368, 0.5019, 0.09368, 0.9643, 0.0, 1.0, 0.0, 0.5, 0.9063, 0.03959, 0.8333, 0.03955, 0.8333, 0.0, 1.0, 0.0, 0.9063, 0.5019, 0.9063, 0.03959, 1.0, 0.0, 1.0, 0.5, 0.09368, 0.9643, 0.1968, 0.9677, 0.1667, 1.0, 0.0, 1.0, 0.1667, 0.03955, 0.09368, 0.03959, 0.0, 0.0, 0.1667, 0.0, 0.3333, 0.03952, 0.1667, 0.03955, 0.1667, 0.0, 0.3333, 0.0, 0.5, 0.03951, 0.3333, 0.03952, 0.3333, 0.0, 0.5, 0.0, 0.6667, 0.03952, 0.5, 0.03951, 0.5, 0.0, 0.6667, 0.0, 0.8333, 0.03955, 0.6667, 0.03952, 0.6667, 0.0, 0.8333, 0.0, 0.8032, 0.9677, 0.9063, 0.9643, 1.0, 1.0, 0.8333, 1.0, 0.6466, 0.9711, 0.8032, 0.9677, 0.8333, 1.0, 0.6667, 1.0, 0.5, 0.9726, 0.6466, 0.9711, 0.6667, 1.0, 0.5, 1.0, 0.3534, 0.9711, 0.5, 0.9726, 0.5, 1.0, 0.3333, 1.0, 0.1968, 0.9677, 0.3534, 0.9711, 0.3333, 1.0, 0.1667, 1.0, 0.9063, 0.5019, 0.9063, 0.9643, 0.9063, 0.9643, 0.9063, 0.5313, 0.9063, 0.5019, 0.09368, 0.5313, 0.9063, 0.5313, 0.9063, 0.9643, 0.8032, 0.9677, 0.6466, 0.9711, 0.5, 0.9726, 0.3534, 0.9711, 0.1968, 0.9677, 0.09368, 0.9643, 0.6667, 0.03952, 0.8333, 0.03955, 0.8333, 0.03955, 0.6667, 0.03952, 0.8333, 0.03955, 0.9063, 0.03959, 0.9063, 0.03959, 0.8333, 0.03955, 0.9063, 0.9643, 0.8032, 0.9677, 0.8032, 0.9677, 0.9063, 0.9643, 0.9063, 0.03959, 0.9063, 0.5019, 0.9063, 0.5019, 0.9063, 0.4726, 0.9063, 0.03959, 0.8032, 0.9677, 0.6466, 0.9711, 0.6466, 0.9711, 0.8032, 0.9677, 0.1968, 0.9677, 0.09368, 0.9643, 0.09368, 0.9643, 0.1968, 0.9677, 0.6466, 0.9711, 0.5, 0.9726, 0.5, 0.9726, 0.6466, 0.9711, 0.09368, 0.03959, 0.1667, 0.03955, 0.1667, 0.03955, 0.09368, 0.03959, 0.5, 0.9726, 0.3534, 0.9711, 0.3534, 0.9711, 0.5, 0.9726, 0.1667, 0.03955, 0.3333, 0.03952, 0.3333, 0.03952, 0.1667, 0.03955, 0.3534, 0.9711, 0.1968, 0.9677, 0.1968, 0.9677, 0.3534, 0.9711, 0.3333, 0.03952, 0.5, 0.03951, 0.5, 0.03951, 0.3333, 0.03952, 0.09368, 0.5019, 0.09368, 0.03959, 0.09368, 0.03959, 0.09368, 0.4726, 0.09368, 0.5019, 0.9063, 0.9643, 0.9063, 0.5019, 1.0, 0.5, 1.0, 1.0, 0.09368, 0.03959, 0.09368, 0.5019, 0.0, 0.5, 0.0, 0.0, 1.0, 0.0, 1.0, 0.5, 1.0, 0.5, 1.0, 0.0, 0.0, 1.0, 0.0, 0.5, 0.0, 0.5, 0.0, 1.0, 0.6667, 0.0, 0.6667, 0.5, 0.8333, 0.5, 0.8333, 0.0, 0.5, 0.0, 0.5, 0.5, 0.6667, 0.5, 0.6667, 0.0, 0.3333, 0.0, 0.3333, 0.5, 0.5, 0.5, 0.5, 0.0, 0.1667, 0.0, 0.1667, 0.5, 0.3333, 0.5, 0.3333, 0.0, 0.0, 0.0, 0.0, 0.5, 0.1667, 0.5, 0.1667, 0.0, 0.8333, 0.0, 0.8333, 0.5, 1.0, 0.5, 1.0, 0.0, 0.09368, 0.9643, 0.09368, 0.5019, 0.09368, 0.5019, 0.09368, 0.5313, 0.09368, 0.9643, 0.09368, 0.4726, 0.09368, 0.5313, 0.09368, 0.5019, 0.9063, 0.5313, 0.9063, 0.4733, 0.9063, 0.5019, 0.09368, 0.4726, 0.9063, 0.4726, 0.9063, 0.4726, 0.09368, 0.4726, 0.9063, 0.4726, 0.09368, 0.4726, 0.09368, 0.03959, 0.1667, 0.03955, 0.3333, 0.03952, 0.5, 0.03951, 0.6667, 0.03952, 0.8333, 0.03955, 0.9063, 0.03959, 0.9063, 0.5313, 0.09368, 0.5313, 0.09368, 0.4726, 0.9063, 0.4726, 0.09368, 0.5313, 0.09368, 0.4726, 0.09368, 0.4726, 0.09368, 0.5313, 0.9063, 0.5313, 0.09368, 0.5313, 0.09368, 0.5313, 0.9063, 0.5313, 0.9063, 0.4733, 0.9063, 0.5313, 0.9063, 0.5313, 0.9063, 0.4733])
me_plane_013.update()
me_plane_014 = bpy.data.meshes.new('Plane.014')
me_plane_014.from_pydata([(-1.0, -1.0, -0.2638), (1.0, -1.0, -0.2638), (-1.0, 1.038, -0.2638), (1.0, 1.038, -0.2638), (-0.6667, -1.0, -0.2638), (-0.3333, -1.0, -0.2638), (2.98e-08, -1.0, -0.2638), (0.3333, -1.0, -0.2638), (0.6667, -1.0, -0.2638), (0.6667, 1.092, -0.2638), (0.3333, 1.136, -0.2638), (-2.98e-08, 1.155, -0.2638), (-0.3333, 1.136, -0.2638), (-0.6667, 1.092, -0.2638), (-1.0, -1.0, 0.5192), (1.0, -1.0, 0.5192), (-1.0, 1.038, 0.5192), (1.0, 1.038, 0.5192), (-0.6667, -1.0, 0.5192), (-0.3333, -1.0, 0.5192), (2.98e-08, -1.0, 0.5192), (0.3333, -1.0, 0.5192), (0.6667, -1.0, 0.5192), (0.6667, 1.092, 0.5192), (0.3333, 1.136, 0.5192), (-2.98e-08, 1.155, 0.5192), (-0.3333, 1.136, 0.5192), (-0.6667, 1.092, 0.5192)], [], [(8, 9, 3, 1), (0, 2, 13, 4), (4, 13, 12, 5), (5, 12, 11, 6), (6, 11, 10, 7), (7, 10, 9, 8), (22, 15, 17, 23), (14, 18, 27, 16), (18, 19, 26, 27), (19, 20, 25, 26), (20, 21, 24, 25), (21, 22, 23, 24), (11, 12, 26, 25), (4, 5, 19, 18), (12, 13, 27, 26), (5, 6, 20, 19), (6, 7, 21, 20), (2, 0, 14, 16), (7, 8, 22, 21), (8, 1, 15, 22), (3, 9, 23, 17), (1, 3, 17, 15), (9, 10, 24, 23), (13, 2, 16, 27), (10, 11, 25, 24), (0, 4, 18, 14)])
_uv = me_plane_014.uv_layers.new(name='UVMap')
_uv.uv.foreach_set('vector', [0.8333, 0.0, 0.8333, 1.0, 1.0, 1.0, 1.0, 0.0, 0.0, 0.0, 0.0, 1.0, 0.1667, 1.0, 0.1667, 0.0, 0.1667, 0.0, 0.1667, 1.0, 0.3333, 1.0, 0.3333, 0.0, 0.3333, 0.0, 0.3333, 1.0, 0.5, 1.0, 0.5, 0.0, 0.5, 0.0, 0.5, 1.0, 0.6667, 1.0, 0.6667, 0.0, 0.6667, 0.0, 0.6667, 1.0, 0.8333, 1.0, 0.8333, 0.0, 0.8333, 0.0, 1.0, 0.0, 1.0, 1.0, 0.8333, 1.0, 0.0, 0.0, 0.1667, 0.0, 0.1667, 1.0, 0.0, 1.0, 0.1667, 0.0, 0.3333, 0.0, 0.3333, 1.0, 0.1667, 1.0, 0.3333, 0.0, 0.5, 0.0, 0.5, 1.0, 0.3333, 1.0, 0.5, 0.0, 0.6667, 0.0, 0.6667, 1.0, 0.5, 1.0, 0.6667, 0.0, 0.8333, 0.0, 0.8333, 1.0, 0.6667, 1.0, 0.5, 1.0, 0.3333, 1.0, 0.3333, 1.0, 0.5, 1.0, 0.1667, 0.0, 0.3333, 0.0, 0.3333, 0.0, 0.1667, 0.0, 0.3333, 1.0, 0.1667, 1.0, 0.1667, 1.0, 0.3333, 1.0, 0.3333, 0.0, 0.5, 0.0, 0.5, 0.0, 0.3333, 0.0, 0.5, 0.0, 0.6667, 0.0, 0.6667, 0.0, 0.5, 0.0, 0.0, 1.0, 0.0, 0.0, 0.0, 0.0, 0.0, 1.0, 0.6667, 0.0, 0.8333, 0.0, 0.8333, 0.0, 0.6667, 0.0, 0.8333, 0.0, 1.0, 0.0, 1.0, 0.0, 0.8333, 0.0, 1.0, 1.0, 0.8333, 1.0, 0.8333, 1.0, 1.0, 1.0, 1.0, 0.0, 1.0, 1.0, 1.0, 1.0, 1.0, 0.0, 0.8333, 1.0, 0.6667, 1.0, 0.6667, 1.0, 0.8333, 1.0, 0.1667, 1.0, 0.0, 1.0, 0.0, 1.0, 0.1667, 1.0, 0.6667, 1.0, 0.5, 1.0, 0.5, 1.0, 0.6667, 1.0, 0.0, 0.0, 0.1667, 0.0, 0.1667, 0.0, 0.0, 0.0])
me_plane_014.update()
me_plane_017 = bpy.data.meshes.new('Plane.017')
me_plane_017.from_pydata([(-1.0, -1.0, 0.0), (1.0, -1.0, 0.0), (-0.6362, 1.635, -2.608e-08), (0.6362, 1.635, -2.608e-08), (-1.0, 1.396, -2.525e-08), (-1.0, 1.156, -2.272e-08), (-1.0, 0.9166, -2.02e-08), (-1.0, 0.677, -1.767e-08), (-1.0, 0.4374, -1.515e-08), (-1.0, 0.1979, -1.262e-08), (-1.0, -0.04171, -1.01e-08), (-1.0, -0.2813, -7.574e-09), (-1.0, -0.5209, -5.049e-09), (-1.0, -0.7604, -2.525e-09), (1.0, -0.7604, -2.525e-09), (1.0, -0.5209, -5.049e-09), (1.0, -0.2813, -7.574e-09), (1.0, -0.04171, -1.01e-08), (1.0, 0.1979, -1.262e-08), (1.0, 0.4374, -1.515e-08), (1.0, 0.677, -1.767e-08), (1.0, 0.9166, -2.02e-08), (1.0, 1.156, -2.272e-08), (1.0, 1.396, -2.525e-08), (-1.0, -0.7604, 0.0736), (-1.0, -1.0, 0.0736), (1.0, -1.0, 0.0736), (1.0, 1.396, 0.0736), (0.6362, 1.635, 0.0736), (-0.6362, 1.635, 0.0736), (-1.0, 1.396, 0.0736), (-1.0, 1.156, 0.0736), (-1.0, 0.9166, 0.0736), (-1.0, 0.677, 0.0736), (-1.0, 0.4374, 0.0736), (-1.0, 0.1979, 0.0736), (-1.0, -0.04171, 0.0736), (-1.0, -0.2813, 0.0736), (-1.0, -0.5209, 0.0736), (1.0, -0.7604, 0.0736), (1.0, -0.5209, 0.0736), (1.0, -0.2813, 0.0736), (1.0, -0.04171, 0.0736), (1.0, 0.1979, 0.0736), (1.0, 0.4374, 0.0736), (1.0, 0.677, 0.0736), (1.0, 0.9166, 0.0736), (1.0, 1.156, 0.0736)], [], [(4, 2, 3, 23), (0, 13, 14, 1), (34, 44, 45, 33), (12, 11, 16, 15), (36, 42, 43, 35), (10, 9, 18, 17), (38, 40, 41, 37), (8, 7, 20, 19), (25, 26, 39, 24), (6, 5, 22, 21), (30, 27, 28, 29), (32, 46, 47, 31), (11, 12, 38, 37), (10, 17, 42, 36), (19, 20, 45, 44), (18, 9, 35, 43), (5, 6, 32, 31), (1, 14, 39, 26), (8, 19, 44, 34), (21, 22, 47, 46), (13, 0, 25, 24), (20, 7, 33, 45), (7, 8, 34, 33), (0, 1, 26, 25), (15, 16, 41, 40), (6, 21, 46, 32), (14, 13, 24, 39), (23, 3, 28, 27), (22, 5, 31, 47), (9, 10, 36, 35), (12, 15, 40, 38), (3, 2, 29, 28), (17, 18, 43, 42), (4, 23, 27, 30), (16, 11, 37, 41), (2, 4, 30, 29)])
_uv = me_plane_017.uv_layers.new(name='UVMap')
_uv.uv.foreach_set('vector', [0.0, 0.9091, 0.0, 1.0, 1.0, 1.0, 1.0, 0.9091, 0.0, 0.0, 0.0, 0.09091, 1.0, 0.09091, 1.0, 0.0, 0.0, 0.5455, 1.0, 0.5455, 1.0, 0.6364, 0.0, 0.6364, 0.0, 0.1818, 0.0, 0.2727, 1.0, 0.2727, 1.0, 0.1818, 0.0, 0.3636, 1.0, 0.3636, 1.0, 0.4545, 0.0, 0.4545, 0.0, 0.3636, 0.0, 0.4545, 1.0, 0.4545, 1.0, 0.3636, 0.0, 0.1818, 1.0, 0.1818, 1.0, 0.2727, 0.0, 0.2727, 0.0, 0.5455, 0.0, 0.6364, 1.0, 0.6364, 1.0, 0.5455, 0.0, 0.0, 1.0, 0.0, 1.0, 0.09091, 0.0, 0.09091, 0.0, 0.7273, 0.0, 0.8182, 1.0, 0.8182, 1.0, 0.7273, 0.0, 0.9091, 1.0, 0.9091, 1.0, 1.0, 0.0, 1.0, 0.0, 0.7273, 1.0, 0.7273, 1.0, 0.8182, 0.0, 0.8182, 0.0, 0.2727, 0.0, 0.1818, 0.0, 0.1818, 0.0, 0.2727, 0.0, 0.3636, 1.0, 0.3636, 1.0, 0.3636, 0.0, 0.3636, 1.0, 0.5455, 1.0, 0.6364, 1.0, 0.6364, 1.0, 0.5455, 1.0, 0.4545, 0.0, 0.4545, 0.0, 0.4545, 1.0, 0.4545, 0.0, 0.8182, 0.0, 0.7273, 0.0, 0.7273, 0.0, 0.8182, 1.0, 0.0, 1.0, 0.09091, 1.0, 0.09091, 1.0, 0.0, 0.0, 0.5455, 1.0, 0.5455, 1.0, 0.5455, 0.0, 0.5455, 1.0, 0.7273, 1.0, 0.8182, 1.0, 0.8182, 1.0, 0.7273, 0.0, 0.09091, 0.0, 0.0, 0.0, 0.0, 0.0, 0.09091, 1.0, 0.6364, 0.0, 0.6364, 0.0, 0.6364, 1.0, 0.6364, 0.0, 0.6364, 0.0, 0.5455, 0.0, 0.5455, 0.0, 0.6364, 0.0, 0.0, 1.0, 0.0, 1.0, 0.0, 0.0, 0.0, 1.0, 0.1818, 1.0, 0.2727, 1.0, 0.2727, 1.0, 0.1818, 0.0, 0.7273, 1.0, 0.7273, 1.0, 0.7273, 0.0, 0.7273, 1.0, 0.09091, 0.0, 0.09091, 0.0, 0.09091, 1.0, 0.09091, 1.0, 0.9091, 1.0, 1.0, 1.0, 1.0, 1.0, 0.9091, 1.0, 0.8182, 0.0, 0.8182, 0.0, 0.8182, 1.0, 0.8182, 0.0, 0.4545, 0.0, 0.3636, 0.0, 0.3636, 0.0, 0.4545, 0.0, 0.1818, 1.0, 0.1818, 1.0, 0.1818, 0.0, 0.1818, 1.0, 1.0, 0.0, 1.0, 0.0, 1.0, 1.0, 1.0, 1.0, 0.3636, 1.0, 0.4545, 1.0, 0.4545, 1.0, 0.3636, 0.0, 0.9091, 1.0, 0.9091, 1.0, 0.9091, 0.0, 0.9091, 1.0, 0.2727, 0.0, 0.2727, 0.0, 0.2727, 1.0, 0.2727, 0.0, 1.0, 0.0, 0.9091, 0.0, 0.9091, 0.0, 1.0])
me_plane_017.update()

# ---- objects
ob_ground_plane = bpy.data.objects.new('ground-plane', me_plane)
ob_main_house = bpy.data.objects.new('main-house', me_plane_001)
ob_front_house = bpy.data.objects.new('front-house', me_plane_002)
ob_main_house_roof = bpy.data.objects.new('main-house-roof', me_plane_003)
ob_front_house_roof = bpy.data.objects.new('front-house-roof', me_plane_004)
ob_porch_roof = bpy.data.objects.new('porch-roof', me_plane_005)
ob_pillars_1 = bpy.data.objects.new('pillars-1', me_circle)
ob_pillars_3 = bpy.data.objects.new('pillars-3', me_circle_001)
ob_pillars_2 = bpy.data.objects.new('pillars-2', me_circle_002)
ob_pillars_4 = bpy.data.objects.new('pillars-4', me_circle_003)
ob_stairs = bpy.data.objects.new('stairs', me_plane_006)
ob_pillars_4_001 = bpy.data.objects.new('pillars-4.001', me_circle_004)
ob_stairs_railing = bpy.data.objects.new('stairs-railing', me_plane_007)
ob_roundcube = bpy.data.objects.new('Roundcube', me_roundcube)
ob_stairs_railing_001 = bpy.data.objects.new('stairs-railing.001', me_plane_008)
ob_stairs_railing_002 = bpy.data.objects.new('stairs-railing.002', me_plane_010)
ob_stairs_railing_003 = bpy.data.objects.new('stairs-railing.003', me_plane_011)
ob_pillars_4_002 = bpy.data.objects.new('pillars-4.002', me_circle_005)
ob_pillars_4_003 = bpy.data.objects.new('pillars-4.003', me_circle_006)
ob_pillars_4_004 = bpy.data.objects.new('pillars-4.004', me_circle_007)
ob_pillars_4_005 = bpy.data.objects.new('pillars-4.005', me_circle_008)
ob_pillars_4_006 = bpy.data.objects.new('pillars-4.006', me_circle_009)
ob_pillars_4_007 = bpy.data.objects.new('pillars-4.007', me_circle_010)
ob_circle = bpy.data.objects.new('Circle', me_circle_011)
ob_circle_001 = bpy.data.objects.new('Circle.001', me_circle_012)
ob_cube = bpy.data.objects.new('Cube', me_cube_001)
ob_circle_002 = bpy.data.objects.new('Circle.002', me_circle_013)
ob_circle_003 = bpy.data.objects.new('Circle.003', me_circle_014)
ob_cube_001 = bpy.data.objects.new('Cube.001', me_cube_002)
ob_circle_004 = bpy.data.objects.new('Circle.004', me_circle_015)
ob_circle_005 = bpy.data.objects.new('Circle.005', me_circle_016)
ob_plane = bpy.data.objects.new('Plane', me_plane_012)
ob_plane_001 = bpy.data.objects.new('Plane.001', me_plane_013)
ob_plane_002 = bpy.data.objects.new('Plane.002', me_plane_014)
ob_plane_003 = bpy.data.objects.new('Plane.003', me_plane_017)

# ---- transforms, parenting, visibility, modifiers, constraints
ob_ground_plane.location = (0.0, 0.0, 0.0)
ob_ground_plane.scale = (4.0, 4.0, 4.0)
ob_main_house.location = (0.0, 2.546, 0.0)
ob_main_house.scale = (2.07, 1.0, 1.0)
ob_front_house.location = (0.0, 2.546, 0.0)
ob_front_house.scale = (2.07, 1.0, 1.0)
_m = ob_front_house.modifiers.new('boolean_Plane.002', 'BOOLEAN')
_m.object = ob_plane_002
_m.solver = 'FAST'
ob_main_house_roof.location = (0.0, 2.546, 0.0)
ob_front_house_roof.location = (0.0, 2.546, 0.0)
_m = ob_front_house_roof.modifiers.new('boolean_Circle.005', 'BOOLEAN')
_m.object = ob_circle_005
_m.solver = 'FAST'
ob_porch_roof.location = (0.0, 2.546, 0.0)
ob_porch_roof.scale = (2.07, 1.0, 1.0)
ob_pillars_1.location = (1.11, 1.321, 0.5483)
_m = ob_pillars_1.modifiers.new('Mirror', 'MIRROR')
_m.mirror_object = ob_main_house
ob_pillars_3.location = (1.11, -0.1254, 0.5483)
_m = ob_pillars_3.modifiers.new('Mirror', 'MIRROR')
_m.mirror_object = ob_main_house
ob_pillars_2.location = (1.11, 0.6385, 0.5483)
_m = ob_pillars_2.modifiers.new('Mirror', 'MIRROR')
_m.mirror_object = ob_main_house
ob_pillars_4.location = (0.3653, -0.1254, 0.5483)
_m = ob_pillars_4.modifiers.new('Mirror', 'MIRROR')
_m.mirror_object = ob_main_house
ob_stairs.location = (0.0, 2.546, 0.0)
ob_stairs.scale = (2.07, 1.0, 1.0)
ob_pillars_4_001.location = (0.3653, -1.137, -0.0399)
_m = ob_pillars_4_001.modifiers.new('Mirror', 'MIRROR')
_m.mirror_object = ob_main_house
ob_stairs_railing.location = (0.3653, -1.137, 0.3417)
ob_stairs_railing.scale = (0.8463, 1.0, 1.0)
_m = ob_stairs_railing.modifiers.new('Mirror', 'MIRROR')
_m.mirror_object = ob_main_house
ob_roundcube.location = (0.3653, -1.137, 0.4558)
_m = ob_roundcube.modifiers.new('Mirror', 'MIRROR')
_m.mirror_object = ob_main_house
ob_stairs_railing_001.location = (0.5068, -0.1259, 0.8799)
ob_stairs_railing_001.rotation_euler = (0.0, -0.0, 1.571)
ob_stairs_railing_001.scale = (0.8463, 1.0, 1.0)
_m = ob_stairs_railing_001.modifiers.new('Mirror', 'MIRROR')
_m.mirror_object = ob_main_house
ob_stairs_railing_002.location = (0.7408, -0.1286, 0.694)
ob_stairs_railing_002.rotation_euler = (0.0, -0.0, 1.562)
ob_stairs_railing_002.scale = (0.8463, 1.08, 1.0)
_m = ob_stairs_railing_002.modifiers.new('Mirror', 'MIRROR')
_m.mirror_object = ob_main_house
ob_stairs_railing_003.location = (1.114, 0.7189, 0.694)
ob_stairs_railing_003.rotation_euler = (0.0, -0.0, 3.142)
ob_stairs_railing_003.scale = (0.8463, 2.468, 1.0)
_m = ob_stairs_railing_003.modifiers.new('Mirror', 'MIRROR')
_m.mirror_object = ob_main_house
ob_pillars_4_002.location = (0.3653, -0.9477, 0.1575)
ob_pillars_4_002.scale = (0.4723, 0.4723, 1.045)
_m = ob_pillars_4_002.modifiers.new('Mirror', 'MIRROR')
_m.mirror_object = ob_main_house
ob_pillars_4_003.location = (0.3653, -0.4332, 0.545)
ob_pillars_4_003.scale = (0.4723, 0.4723, 1.0)
_m = ob_pillars_4_003.modifiers.new('Mirror', 'MIRROR')
_m.mirror_object = ob_main_house
ob_pillars_4_004.location = (0.3653, -0.8152, 0.2514)
ob_pillars_4_004.scale = (0.4723, 0.4723, 1.045)
_m = ob_pillars_4_004.modifiers.new('Mirror', 'MIRROR')
_m.mirror_object = ob_main_house
ob_pillars_4_005.location = (0.3653, -0.6909, 0.3453)
ob_pillars_4_005.scale = (0.4723, 0.4723, 1.045)
_m = ob_pillars_4_005.modifiers.new('Mirror', 'MIRROR')
_m.mirror_object = ob_main_house
ob_pillars_4_006.location = (0.3653, -0.5584, 0.441)
ob_pillars_4_006.scale = (0.4723, 0.4723, 1.045)
_m = ob_pillars_4_006.modifiers.new('Mirror', 'MIRROR')
_m.mirror_object = ob_main_house
ob_pillars_4_007.location = (0.3653, -0.2935, 0.545)
ob_pillars_4_007.scale = (0.4723, 0.4723, 1.0)
_m = ob_pillars_4_007.modifiers.new('Mirror', 'MIRROR')
_m.mirror_object = ob_main_house
ob_circle.location = (3.703, -3.658, 0.0)
ob_circle.scale = (0.1609, 0.1609, 0.1609)
ob_circle_001.location = (3.703, -3.658, 0.0)
ob_circle_001.scale = (0.1609, 0.1609, 0.1609)
ob_cube.location = (3.703, -3.658, 1.76)
ob_cube.scale = (0.1739, 0.1739, 0.1739)
ob_circle_002.location = (-3.643, -3.658, 0.0)
ob_circle_002.scale = (0.1609, 0.1609, 0.1609)
ob_circle_003.location = (-3.643, -3.658, 0.0)
ob_circle_003.scale = (0.1609, 0.1609, 0.1609)
ob_cube_001.location = (-3.643, -3.658, 1.76)
ob_cube_001.scale = (0.1739, 0.1739, 0.1739)
ob_circle_004.location = (0.0, 0.4953, 3.324)
ob_circle_004.rotation_euler = (1.571, -0.0, 0.0)
ob_circle_004.scale = (0.2473, 0.2473, 0.2473)
ob_circle_005.parent = ob_front_house_roof
ob_circle_005.matrix_parent_inverse = Matrix(((1.0, -0.0, 0.0, -0.0), (-0.0, 1.0, -0.0, -2.546), (0.0, -0.0, 1.0, -0.0), (-0.0, 0.0, -0.0, 1.0)))
ob_circle_005.location = (0.0, 0.6106, 3.324)
ob_circle_005.rotation_euler = (1.571, -0.0, 0.0)
ob_circle_005.scale = (0.2473, 0.2473, 0.2473)
ob_circle_005.hide_render = True
ob_circle_005.visible_camera = False
ob_circle_005.visible_diffuse = False
ob_circle_005.visible_glossy = False
ob_circle_005.visible_transmission = False
ob_circle_005.visible_volume_scatter = False
ob_circle_005.visible_shadow = False
ob_circle_005.display_type = 'BOUNDS'
ob_plane.location = (0.0, 0.5295, 3.324)
ob_plane.rotation_euler = (1.571, -0.0, 0.0)
ob_plane.scale = (0.1998, 0.1998, 0.1998)
ob_plane_001.location = (0.0, 0.3082, 2.17)
ob_plane_001.rotation_euler = (1.571, -0.0, 0.0)
ob_plane_002.parent = ob_front_house
ob_plane_002.matrix_parent_inverse = Matrix(((0.483, -0.0, 0.0, -0.0), (-0.0, 1.0, -0.0, -2.546), (0.0, -0.0, 1.0, -0.0), (-0.0, 0.0, -0.0, 1.0)))
ob_plane_002.location = (0.0, 0.2831, 2.17)
ob_plane_002.rotation_euler = (1.571, -0.0, 0.0)
ob_plane_002.scale = (0.1661, 0.384, 0.192)
ob_plane_002.hide_render = True
ob_plane_002.visible_camera = False
ob_plane_002.visible_diffuse = False
ob_plane_002.visible_glossy = False
ob_plane_002.visible_transmission = False
ob_plane_002.visible_volume_scatter = False
ob_plane_002.visible_shadow = False
ob_plane_002.display_type = 'BOUNDS'
ob_plane_003.location = (-3.311e-09, 0.2736, 2.346)
ob_plane_003.rotation_euler = (1.571, -0.0, 0.0)
ob_plane_003.scale = (0.1498, 0.1498, 0.1498)

# ---- collection membership
col_collection.objects.link(ob_ground_plane)
col_collection.objects.link(ob_main_house)
col_collection.objects.link(ob_front_house)
col_collection.objects.link(ob_main_house_roof)
col_collection.objects.link(ob_front_house_roof)
col_collection.objects.link(ob_porch_roof)
col_collection.objects.link(ob_pillars_1)
col_collection.objects.link(ob_pillars_3)
col_collection.objects.link(ob_pillars_2)
col_collection.objects.link(ob_pillars_4)
col_collection.objects.link(ob_stairs)
col_collection.objects.link(ob_pillars_4_001)
col_collection.objects.link(ob_stairs_railing)
col_collection.objects.link(ob_roundcube)
col_collection.objects.link(ob_stairs_railing_001)
col_collection.objects.link(ob_stairs_railing_002)
col_collection.objects.link(ob_stairs_railing_003)
col_collection.objects.link(ob_pillars_4_002)
col_collection.objects.link(ob_pillars_4_003)
col_collection.objects.link(ob_pillars_4_004)
col_collection.objects.link(ob_pillars_4_005)
col_collection.objects.link(ob_pillars_4_006)
col_collection.objects.link(ob_pillars_4_007)
col_collection.objects.link(ob_circle)
col_collection.objects.link(ob_circle_001)
col_collection.objects.link(ob_cube)
col_collection.objects.link(ob_circle_002)
col_collection.objects.link(ob_circle_003)
col_collection.objects.link(ob_cube_001)
col_collection.objects.link(ob_circle_004)
col_collection.objects.link(ob_circle_005)
col_collection.objects.link(ob_plane)
col_collection.objects.link(ob_plane_001)
col_collection.objects.link(ob_plane_002)
col_collection.objects.link(ob_plane_003)
col_boolean_cutters.objects.link(ob_circle_005)
col_boolean_cutters.objects.link(ob_plane_002)

# ---- scene / render settings (as saved in the file)
scene.frame_start = 1; scene.frame_end = 250; scene.frame_set(1)
scene.render.engine = 'BLENDER_EEVEE_NEXT'
bpy.context.view_layer.update()

# ---- added for rendering (the .blend has no active camera and no usable light): camera, sun
cam_auto = bpy.data.cameras.new('AutoCamera')
cam_auto.lens = 50.0
cam_auto.sensor_width = 36.0
cam_auto.clip_end = 1000.0
ob_auto_camera = bpy.data.objects.new('AutoCamera', cam_auto)
scene.collection.objects.link(ob_auto_camera)
ob_auto_camera.location = (11.0727, -13.2872, 10.769)
ob_auto_camera.rotation_euler = (1.09748, -7.21219e-08, 0.694738)
scene.camera = ob_auto_camera
light_auto_sun = bpy.data.lights.new('AutoSun', 'SUN')
light_auto_sun.energy = 3.0
light_auto_sun.angle = 0.0523599
ob_auto_sun = bpy.data.objects.new('AutoSun', light_auto_sun)
scene.collection.objects.link(ob_auto_sun)
ob_auto_sun.rotation_euler = (0.872665, 0.174533, 0.523599)
bpy.context.view_layer.update()

